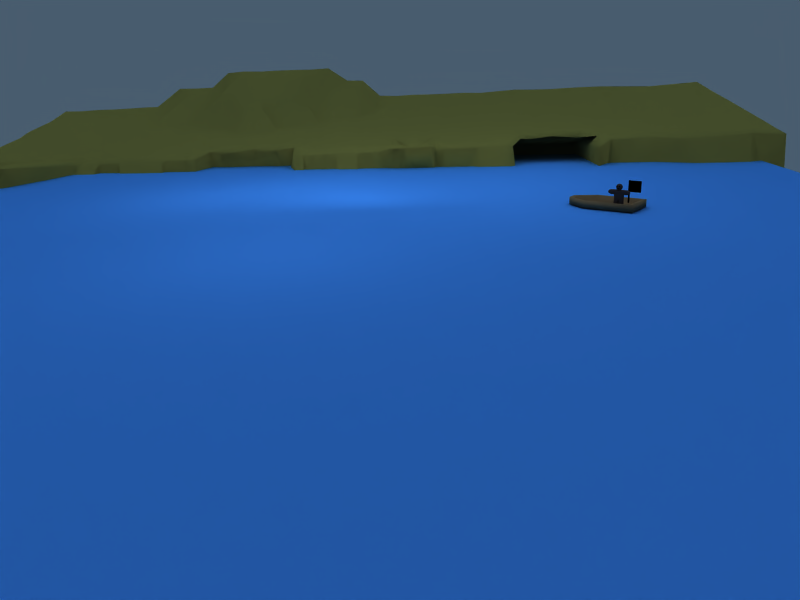 # Source: projectfile_3.blend  (saved by Blender 2.40.0; exported with 4.5.12 LTS)
import bpy
from mathutils import Matrix  # noqa: F401  (used for matrix-valued properties, if any)

bpy.ops.wm.read_factory_settings(use_empty=True)
scene = bpy.context.scene
scene.name = 'surface'

# ---- collections
col_collection_1_003 = bpy.data.collections.new('Collection 1.003'); scene.collection.children.link(col_collection_1_003)
col_collection_2_001 = bpy.data.collections.new('Collection 2.001'); scene.collection.children.link(col_collection_2_001)
col_collection_2_001.hide_render = True
col_collection_2_001.hide_viewport = True

# ---- materials (node trees are filled in below, after node groups)
mat_water = bpy.data.materials.new('water')
mat_water.alpha_threshold = 0.0
mat_water.preview_render_type = 'FLAT'
mat_water.diffuse_color = (0.2295, 0.5097, 0.8737, 1.0)
mat_water.specular_color = (0.7335, 0.8736, 0.9105)
mat_water.roughness = 0.5
mat_water.specular_intensity = 0.9934
mat_water.line_color = (0.0, 0.0, 0.0, 1.0)
mat_material_001 = bpy.data.materials.new('Material.001')
mat_material_001.alpha_threshold = 0.0
mat_material_001.preview_render_type = 'FLAT'
mat_material_001.diffuse_color = (0.0, 0.0, 0.0, 1.0)
mat_material_001.roughness = 0.5
mat_material_001.line_color = (0.0, 0.0, 0.0, 1.0)
mat_material_003 = bpy.data.materials.new('Material.003')
mat_material_003.alpha_threshold = 0.0
mat_material_003.preview_render_type = 'FLAT'
mat_material_003.diffuse_color = (0.0, 0.0, 0.0, 1.0)
mat_material_003.roughness = 0.5
mat_material_003.line_color = (0.0, 0.0, 0.0, 1.0)
mat_eyes = bpy.data.materials.new('eyes')
mat_eyes.alpha_threshold = 0.0
mat_eyes.preview_render_type = 'FLAT'
mat_eyes.diffuse_color = (0.219, 0.1829, 0.1906, 1.0)
mat_eyes.specular_color = (0.0, 0.0, 0.0)
mat_eyes.roughness = 0.5
mat_eyes.line_color = (0.0, 0.0, 0.0, 1.0)
mat_eyes_001 = bpy.data.materials.new('eyes.001')
mat_eyes_001.alpha_threshold = 0.0
mat_eyes_001.preview_render_type = 'FLAT'
mat_eyes_001.diffuse_color = (0.0, 0.0, 0.0, 1.0)
mat_eyes_001.specular_color = (0.0, 0.0, 0.0)
mat_eyes_001.roughness = 0.5
mat_eyes_001.line_color = (0.0, 0.0, 0.0, 1.0)
mat_boat = bpy.data.materials.new('boat')
mat_boat.alpha_threshold = 0.0
mat_boat.preview_render_type = 'FLAT'
mat_boat.diffuse_color = (0.4471, 0.3761, 0.2845, 1.0)
mat_boat.specular_color = (0.0, 0.0, 0.0)
mat_boat.roughness = 0.5
mat_boat.line_color = (0.0, 0.0, 0.0, 1.0)
mat_dirt_001 = bpy.data.materials.new('Dirt.001')
mat_dirt_001.alpha_threshold = 0.0
mat_dirt_001.preview_render_type = 'CUBE'
mat_dirt_001.diffuse_color = (0.4471, 0.4471, 0.2286, 1.0)
mat_dirt_001.specular_color = (0.2484, 0.241, 0.2038)
mat_dirt_001.roughness = 0.5
mat_dirt_001.line_color = (0.0, 0.0, 0.0, 1.0)
mat_trashcan = bpy.data.materials.new('trashcan')
mat_trashcan.alpha_threshold = 0.0
mat_trashcan.preview_render_type = 'FLAT'
mat_trashcan.diffuse_color = (0.56, 0.56, 0.56, 1.0)
mat_trashcan.specular_color = (0.2042, 0.2042, 0.2042)
mat_trashcan.roughness = 0.5
mat_trashcan.line_color = (0.0, 0.0, 0.0, 1.0)

# ---- material node trees

# ---- world
world_world_001 = bpy.data.worlds.new('World.001'); scene.world = world_world_001
world_world_001.color = (0.2847, 0.3619, 0.4323)
world_world_001.use_sun_shadow = False
world_world_001.sun_shadow_jitter_overblur = 0.0
world_world_001.cycles.sampling_method = 'MANUAL'
world_world_001.cycles.sample_map_resolution = 256

# ---- cameras
cam_camera_001 = bpy.data.cameras.new('Camera.001')
cam_camera_001.passepartout_alpha = 0.2
cam_camera_001.clip_end = 100.0
cam_camera_001.lens = 35.0
cam_camera_001.show_passepartout = False
cam_camera_001.show_safe_areas = True
cam_camera_001.dof.focus_distance = 0.0
cam_camera_001.dof.aperture_fstop = 128.0

# ---- lights
light_lamp_010 = bpy.data.lights.new('Lamp.010', 'AREA')
light_lamp_010.transmission_factor = 0.0
light_lamp_010.energy = 78.54
light_lamp_010.shadow_buffer_clip_start = 0.5
light_lamp_010.shadow_soft_size = 1.0
light_lamp_010.shadow_maximum_resolution = 0.006
light_lamp_010.use_absolute_resolution = True
light_lamp_010.size = 1.0
light_lamp_010.size_y = 1.0
light_lamp_010.cycles.use_multiple_importance_sampling = False
light_lamp_009 = bpy.data.lights.new('Lamp.009', 'AREA')
light_lamp_009.transmission_factor = 0.0
light_lamp_009.energy = 78.54
light_lamp_009.shadow_buffer_clip_start = 0.5
light_lamp_009.shadow_soft_size = 1.0
light_lamp_009.shadow_maximum_resolution = 0.006
light_lamp_009.use_absolute_resolution = True
light_lamp_009.size = 1.0
light_lamp_009.size_y = 1.0
light_lamp_009.cycles.use_multiple_importance_sampling = False
light_lamp_008 = bpy.data.lights.new('Lamp.008', 'AREA')
light_lamp_008.transmission_factor = 0.0
light_lamp_008.energy = 78.54
light_lamp_008.shadow_buffer_clip_start = 0.5
light_lamp_008.shadow_soft_size = 1.0
light_lamp_008.shadow_maximum_resolution = 0.006
light_lamp_008.use_absolute_resolution = True
light_lamp_008.size = 1.0
light_lamp_008.size_y = 1.0
light_lamp_008.cycles.use_multiple_importance_sampling = False
light_lamp_007 = bpy.data.lights.new('Lamp.007', 'AREA')
light_lamp_007.transmission_factor = 0.0
light_lamp_007.energy = 78.54
light_lamp_007.shadow_buffer_clip_start = 0.5
light_lamp_007.shadow_soft_size = 1.0
light_lamp_007.shadow_maximum_resolution = 0.006
light_lamp_007.use_absolute_resolution = True
light_lamp_007.size = 1.0
light_lamp_007.size_y = 1.0
light_lamp_007.cycles.use_multiple_importance_sampling = False
light_lamp_006 = bpy.data.lights.new('Lamp.006', 'AREA')
light_lamp_006.transmission_factor = 0.0
light_lamp_006.energy = 78.54
light_lamp_006.shadow_buffer_clip_start = 0.5
light_lamp_006.shadow_soft_size = 1.0
light_lamp_006.shadow_maximum_resolution = 0.006
light_lamp_006.use_absolute_resolution = True
light_lamp_006.size = 1.0
light_lamp_006.size_y = 1.0
light_lamp_006.cycles.use_multiple_importance_sampling = False
light_lamp_005 = bpy.data.lights.new('Lamp.005', 'AREA')
light_lamp_005.transmission_factor = 0.0
light_lamp_005.energy = 78.54
light_lamp_005.shadow_buffer_clip_start = 0.5
light_lamp_005.shadow_soft_size = 1.0
light_lamp_005.shadow_maximum_resolution = 0.006
light_lamp_005.use_absolute_resolution = True
light_lamp_005.size = 1.0
light_lamp_005.size_y = 1.0
light_lamp_005.cycles.use_multiple_importance_sampling = False
light_lamp_002 = bpy.data.lights.new('Lamp.002', 'SPOT')
light_lamp_002.transmission_factor = 0.0
light_lamp_002.energy = 100.0
light_lamp_002.shadow_buffer_clip_start = 0.5
light_lamp_002.shadow_soft_size = 1.0
light_lamp_002.shadow_maximum_resolution = 0.006
light_lamp_002.use_absolute_resolution = True
light_lamp_002.cycles.use_multiple_importance_sampling = False
light_lamp_001 = bpy.data.lights.new('Lamp.001', 'SUN')
light_lamp_001.transmission_factor = 0.0
light_lamp_001.angle = 1.571
light_lamp_001.energy = 0.9
light_lamp_001.shadow_buffer_clip_start = 0.5
light_lamp_001.shadow_soft_size = 1.0
light_lamp_001.shadow_cascade_max_distance = 1000.0
light_lamp_001.cycles.use_multiple_importance_sampling = False
light_lamp = bpy.data.lights.new('Lamp', 'SPOT')
light_lamp.transmission_factor = 0.0
light_lamp.energy = 1.0
light_lamp.shadow_buffer_clip_start = 0.5
light_lamp.shadow_soft_size = 1.0
light_lamp.shadow_maximum_resolution = 0.006
light_lamp.use_absolute_resolution = True
light_lamp.cycles.use_multiple_importance_sampling = False

# ---- meshes
me_plane_001 = bpy.data.meshes.new('Plane.001')
me_plane_001.from_pydata([(20.08, 20.08, -2.223), (20.08, -20.08, -2.223), (-20.08, -20.08, -2.223), (-20.08, 20.08, -2.223)], [], [(0, 3, 2, 1)])
me_plane_001.materials.append(mat_water)
me_plane_001.use_remesh_preserve_volume = False
me_plane_001.use_remesh_preserve_attributes = False
me_plane_001.use_mirror_vertex_groups = False
me_plane_001.update()
me_flag = bpy.data.meshes.new('flag')
me_flag.from_pydata([(0.805, 2.833, -2.997), (0.805, 0.8332, -2.997), (-1.195, 0.8332, -2.997), (-1.195, 2.833, -2.997), (-1.223, 2.853, -3.078), (-1.223, 0.8527, -3.078), (-1.449, 0.8527, -3.078), (-1.449, 2.853, -3.078), (-1.449, -1.147, -3.078), (-1.223, -1.147, -3.078), (-1.223, -1.147, -2.878), (-1.449, -1.147, -2.878), (-1.449, 2.853, -2.878), (-1.449, 0.8527, -2.878), (-1.223, 0.8527, -2.878), (-1.223, 2.853, -2.878)], [], [(0, 3, 2, 1), (6, 5, 4, 7), (5, 6, 8, 9), (5, 9, 10, 14), (9, 8, 11, 10), (8, 6, 13, 11), (6, 7, 12, 13), (7, 4, 15, 12), (4, 5, 14, 15), (15, 14, 13, 12), (11, 13, 14, 10)])
me_flag.materials.append(mat_material_001)
me_flag.materials.append(mat_material_003)
me_flag.use_remesh_preserve_volume = False
me_flag.use_remesh_preserve_attributes = False
me_flag.use_mirror_vertex_groups = False
me_flag.update()
me_cube = bpy.data.meshes.new('Cube')
me_cube.from_pydata([(-0.03757, 4.074, -0.9678), (-0.03757, 2.341, -0.9678), (-1.379, 2.341, -2.451), (-1.379, 4.074, -2.451), (-0.6763, 4.074, -0.3903), (-0.6763, 2.341, -0.3903), (-2.018, 2.341, -1.874), (-2.018, 4.074, -1.874), (-0.7082, 2.341, -1.71), (-0.03757, 3.074, -0.9678), (-0.7082, 4.074, -1.71), (-1.379, 3.074, -2.451), (-0.6763, 3.074, -0.3903), (-1.347, 2.341, -1.132), (-2.018, 3.074, -1.874), (-1.347, 4.074, -1.132), (-0.3569, 2.341, -0.6791), (-0.3569, 4.074, -0.6791), (-1.698, 2.341, -2.163), (-1.698, 4.074, -2.163), (-0.7082, 3.074, -1.71), (-1.347, 3.074, -1.132), (-0.3569, 3.074, -0.6791), (-1.028, 2.341, -1.421), (-1.698, 3.074, -2.163), (-1.028, 4.074, -1.421), (-1.095, 0.0741, -1.495), (-1.765, 0.0741, -2.237), (-1.414, 0.0741, -1.206), (-0.7753, 0.0741, -1.784), (-2.085, 0.0741, -1.948), (-1.446, 0.0741, -2.526), (-0.9605, 0.0741, -1.347), (-0.2899, 0.0741, -0.6049), (-1.28, 0.0741, -1.058), (-0.6412, 0.0741, -1.635), (-0.6092, 0.0741, -0.3161), (0.0295, 0.0741, -0.8937), (-1.062, 1.043, -1.459), (-0.7428, 1.043, -1.748), (-1.382, 1.043, -1.17), (-1.733, 1.043, -2.201), (-2.052, 1.043, -1.912), (-1.414, 1.043, -2.49), (-0.6737, 1.043, -1.671), (-0.993, 1.043, -1.383), (-1.312, 1.043, -1.094), (-0.643, 1.081, -0.3535), (-0.3236, 1.081, -0.6422), (-0.004266, 1.081, -0.931), (-0.2192, 3.074, -0.5267), (-0.2191, 4.074, -0.5267), (-0.5385, 3.074, -0.2379), (0.1002, 3.074, -0.8155), (-0.5385, 4.074, -0.2379), (0.1002, 4.074, -0.8155), (0.901, 4.074, 0.07023), (0.2623, 4.074, 0.6478), (0.901, 3.074, 0.07023), (0.2623, 3.074, 0.6478), (0.5817, 4.074, 0.359), (0.5817, 3.074, 0.359), (-1.862, 3.074, -2.344), (-1.862, 4.074, -2.344), (-2.181, 3.074, -2.055), (-1.543, 3.074, -2.632), (-2.181, 4.074, -2.055), (-1.543, 4.074, -2.632), (-2.343, 4.074, -3.518), (-2.982, 4.074, -2.94), (-2.343, 3.074, -3.518), (-2.982, 3.074, -2.94), (-2.663, 4.074, -3.229), (-2.663, 3.074, -3.229), (0.08231, 5.46, -1.366), (0.08231, 3.887, -1.366), (-0.9727, 3.887, -2.533), (-0.9727, 5.46, -2.533), (-1.084, 5.46, -0.311), (-1.084, 3.887, -0.311), (-2.139, 3.887, -1.478), (-2.139, 5.46, -1.478), (-0.3807, 4.811, -1.757), (-0.4397, 4.781, -1.744), (-0.4585, 4.811, -1.686), (-0.4099, 4.781, -1.633), (-0.371, 4.739, -1.669), (-0.3321, 4.781, -1.704), (-0.2835, 4.811, -1.651), (-0.3023, 4.781, -1.593), (-0.3613, 4.811, -1.58), (-0.3412, 4.883, -1.558), (-0.2738, 4.883, -1.562), (-0.2633, 4.883, -1.629), (-0.3159, 4.883, -1.719), (-0.2835, 4.955, -1.651), (-0.3023, 4.985, -1.593), (-0.3613, 4.955, -1.58), (-0.4099, 4.985, -1.633), (-0.371, 5.027, -1.669), (-0.3321, 4.985, -1.704), (-0.3807, 4.955, -1.757), (-0.4397, 4.985, -1.744), (-0.4585, 4.955, -1.686), (-0.4261, 4.883, -1.618), (-0.4787, 4.883, -1.708), (-0.4682, 4.883, -1.775), (-0.4008, 4.883, -1.779), (-0.7394, 4.883, -2.151), (-0.8069, 4.883, -2.146), (-0.8173, 4.883, -2.08), (-0.7647, 4.883, -1.99), (-0.7972, 4.955, -2.058), (-0.7784, 4.985, -2.115), (-0.7193, 4.955, -2.129), (-0.6707, 4.985, -2.075), (-0.7097, 5.027, -2.04), (-0.7486, 4.985, -2.004), (-0.7, 4.955, -1.951), (-0.6409, 4.985, -1.964), (-0.6221, 4.955, -2.022), (-0.6546, 4.883, -2.09), (-0.602, 4.883, -2.0), (-0.6124, 4.883, -1.933), (-0.6799, 4.883, -1.929), (-0.7, 4.811, -1.951), (-0.6409, 4.781, -1.964), (-0.6221, 4.811, -2.022), (-0.6707, 4.781, -2.075), (-0.7097, 4.739, -2.04), (-0.7486, 4.781, -2.004), (-0.7972, 4.811, -2.058), (-0.7784, 4.781, -2.115), (-0.7193, 4.811, -2.129), (-0.6103, 4.371, -2.009), (-0.6925, 4.35, -2.021), (-0.6882, 4.371, -1.938), (-0.5838, 4.35, -1.824), (-0.5449, 4.321, -1.859), (-0.506, 4.35, -1.895), (-0.4016, 4.371, -1.78), (-0.3973, 4.35, -1.697), (-0.4795, 4.371, -1.709), (-0.4362, 4.421, -1.662), (-0.3361, 4.421, -1.63), (-0.3583, 4.421, -1.733), (-0.4898, 4.421, -1.909), (-0.4016, 4.471, -1.78), (-0.3973, 4.492, -1.697), (-0.4795, 4.471, -1.709), (-0.5838, 4.492, -1.824), (-0.5449, 4.522, -1.859), (-0.506, 4.492, -1.895), (-0.6103, 4.471, -2.009), (-0.6925, 4.492, -2.021), (-0.6882, 4.471, -1.938), (-0.6, 4.421, -1.809), (-0.7315, 4.421, -1.985), (-0.7537, 4.421, -2.088), (-0.6536, 4.421, -2.056)], [], [(11, 3, 10, 20), (2, 11, 20, 8), (0, 9, 20, 10), (8, 20, 9, 1), (15, 7, 14, 21), (4, 15, 21, 12), (21, 14, 6, 13), (12, 21, 13, 5), (22, 12, 5, 16), (9, 22, 16, 1), (18, 6, 14, 24), (2, 18, 24, 11), (19, 7, 15, 25), (3, 19, 25, 10), (25, 15, 4, 17), (17, 0, 10, 25), (26, 28, 30, 27), (29, 26, 27, 31), (33, 36, 34, 32), (37, 33, 32, 35), (23, 38, 39, 8), (38, 26, 29, 39), (13, 40, 38, 23), (40, 28, 26, 38), (18, 41, 42, 6), (41, 27, 30, 42), (2, 43, 41, 18), (43, 31, 27, 41), (6, 42, 40, 13), (42, 30, 28, 40), (8, 39, 43, 2), (39, 29, 31, 43), (8, 44, 45, 23), (44, 35, 32, 45), (23, 45, 46, 13), (45, 32, 34, 46), (5, 47, 48, 16), (47, 36, 33, 48), (16, 48, 49, 1), (48, 33, 37, 49), (13, 46, 47, 5), (46, 34, 36, 47), (1, 49, 44, 8), (49, 37, 35, 44), (22, 9, 53, 50), (12, 22, 50, 52), (17, 4, 54, 51), (0, 17, 51, 55), (4, 12, 52, 54), (9, 0, 55, 53), (53, 55, 56, 58), (54, 52, 59, 57), (55, 51, 60, 56), (51, 54, 57, 60), (52, 50, 61, 59), (50, 53, 58, 61), (60, 57, 59, 61), (56, 60, 61, 58), (11, 24, 62, 65), (24, 14, 64, 62), (19, 3, 67, 63), (7, 19, 63, 66), (14, 7, 66, 64), (3, 11, 65, 67), (67, 65, 70, 68), (64, 66, 69, 71), (66, 63, 72, 69), (63, 67, 68, 72), (62, 64, 71, 73), (65, 62, 73, 70), (73, 71, 69, 72), (70, 73, 72, 68), (76, 77, 74, 75), (78, 81, 80, 79), (74, 78, 79, 75), (75, 79, 80, 76), (76, 80, 81, 77), (77, 81, 78, 74), (104, 105, 84), (84, 105, 106, 83), (83, 106, 107, 82), (82, 107, 94), (87, 82, 94), (86, 83, 82, 87), (85, 84, 83, 86), (104, 84, 85), (104, 85, 90), (90, 85, 86, 89), (89, 86, 87, 88), (88, 87, 94), (93, 88, 94), (92, 89, 88, 93), (91, 90, 89, 92), (104, 90, 91), (104, 91, 97), (97, 91, 92, 96), (96, 92, 93, 95), (95, 93, 94), (100, 95, 94), (99, 96, 95, 100), (98, 97, 96, 99), (104, 97, 98), (104, 98, 103), (103, 98, 99, 102), (102, 99, 100, 101), (101, 100, 94), (107, 101, 94), (106, 102, 101, 107), (105, 103, 102, 106), (104, 103, 105), (111, 112, 110), (110, 112, 113, 109), (109, 113, 114, 108), (108, 114, 121), (114, 115, 121), (113, 116, 115, 114), (112, 117, 116, 113), (111, 117, 112), (111, 118, 117), (117, 118, 119, 116), (116, 119, 120, 115), (115, 120, 121), (120, 122, 121), (119, 123, 122, 120), (118, 124, 123, 119), (111, 124, 118), (111, 125, 124), (124, 125, 126, 123), (123, 126, 127, 122), (122, 127, 121), (127, 128, 121), (126, 129, 128, 127), (125, 130, 129, 126), (111, 130, 125), (111, 131, 130), (130, 131, 132, 129), (129, 132, 133, 128), (128, 133, 121), (133, 108, 121), (132, 109, 108, 133), (131, 110, 109, 132), (111, 110, 131), (156, 157, 136), (136, 157, 158, 135), (135, 158, 159, 134), (134, 159, 146), (139, 134, 146), (138, 135, 134, 139), (137, 136, 135, 138), (156, 136, 137), (156, 137, 142), (142, 137, 138, 141), (141, 138, 139, 140), (140, 139, 146), (145, 140, 146), (144, 141, 140, 145), (143, 142, 141, 144), (156, 142, 143), (156, 143, 149), (149, 143, 144, 148), (148, 144, 145, 147), (147, 145, 146), (152, 147, 146), (151, 148, 147, 152), (150, 149, 148, 151), (156, 149, 150), (156, 150, 155), (155, 150, 151, 154), (154, 151, 152, 153), (153, 152, 146), (159, 153, 146), (158, 154, 153, 159), (157, 155, 154, 158), (156, 155, 157)])
me_cube.polygons.foreach_set('use_smooth', [1, 1, 1, 1, 1, 1, 1, 1, 1, 1, 1, 1, 1, 1, 1, 1, 1, 1, 1, 1, 1, 1, 1, 1, 1, 1, 1, 1, 1, 1, 1, 1, 1, 1, 1, 1, 1, 1, 1, 1, 1, 1, 1, 1, 1, 1, 1, 1, 1, 1, 1, 1, 1, 1, 1, 1, 1, 1, 1, 1, 1, 1, 1, 1, 1, 1, 1, 1, 1, 1, 1, 1, 1, 1, 1, 1, 1, 1, 0, 0, 0, 0, 0, 0, 0, 0, 0, 0, 0, 0, 0, 0, 0, 0, 0, 0, 0, 0, 0, 0, 0, 0, 0, 0, 0, 0, 0, 0, 0, 0, 0, 0, 0, 0, 0, 0, 0, 0, 0, 0, 0, 0, 0, 0, 0, 0, 0, 0, 0, 0, 0, 0, 0, 0, 0, 0, 0, 0, 0, 0, 0, 0, 0, 0, 0, 0, 0, 0, 0, 0, 0, 0, 0, 0, 0, 0, 0, 0, 0, 0, 0, 0, 0, 0, 0, 0, 0, 0, 0, 0, 0, 0, 0, 0])
me_cube.polygons.foreach_set('material_index', [0, 0, 0, 0, 0, 0, 0, 0, 0, 0, 0, 0, 0, 0, 0, 0, 0, 0, 0, 0, 0, 0, 0, 0, 0, 0, 0, 0, 0, 0, 0, 0, 0, 0, 0, 0, 0, 0, 0, 0, 0, 0, 0, 0, 0, 0, 0, 0, 0, 0, 0, 0, 0, 0, 0, 0, 0, 0, 0, 0, 0, 0, 0, 0, 0, 0, 0, 0, 0, 0, 0, 0, 0, 0, 0, 0, 0, 0, 1, 1, 1, 1, 1, 1, 1, 1, 1, 1, 1, 1, 1, 1, 1, 1, 1, 1, 1, 1, 1, 1, 1, 1, 1, 1, 1, 1, 1, 1, 1, 1, 1, 1, 1, 1, 1, 1, 1, 1, 1, 1, 1, 1, 1, 1, 1, 1, 1, 1, 1, 1, 1, 1, 1, 1, 1, 1, 1, 1, 1, 1, 1, 1, 1, 1, 1, 1, 1, 1, 1, 1, 1, 1, 1, 1, 1, 1, 1, 1, 1, 1, 1, 1, 1, 1, 1, 1, 1, 1, 1, 1, 1, 1, 1, 1])
me_cube.materials.append(mat_eyes)
me_cube.materials.append(mat_eyes_001)
me_cube.use_remesh_preserve_volume = False
me_cube.use_remesh_preserve_attributes = False
me_cube.use_mirror_vertex_groups = False
me_cube.update()
me_plane_002 = bpy.data.meshes.new('Plane.002')
me_plane_002.from_pydata([(-2.648, 1.04, 6.86e-09), (-2.648, -0.001568, -3.316e-09), (-4.648, -0.001568, -1.038), (-4.648, 1.04, -1.038), (2.352, 1.04, 6.86e-09), (2.352, -0.001568, -3.316e-09), (2.352, 1.04, -3.014), (2.352, -0.001568, -3.014), (-2.64, 1.04, -3.014), (-2.64, -0.001568, -3.014), (-4.646, 1.04, -1.949), (-4.646, -0.001568, -1.949), (-4.946, -0.001568, -1.993), (-4.946, 1.04, -1.993), (-2.739, -0.001568, -3.165), (-2.739, 1.04, -3.165), (2.752, -0.001568, -3.165), (2.752, 1.04, -3.165), (2.752, -0.001568, 0.1502), (2.752, 1.04, 0.1502), (-4.948, 1.04, -0.9919), (-4.948, -0.001568, -0.9919), (-2.748, -0.001568, 0.1502), (-2.748, 1.04, 0.1502)], [], [(0, 1, 2, 3), (0, 4, 5, 1), (4, 6, 7, 5), (6, 8, 9, 7), (8, 10, 11, 9), (2, 11, 10, 3), (1, 5, 7, 9), (1, 9, 11, 2), (10, 13, 20, 3), (8, 15, 13, 10), (6, 17, 15, 8), (4, 19, 17, 6), (0, 23, 19, 4), (23, 0, 3, 20), (21, 22, 23, 20), (18, 19, 23, 22), (16, 17, 19, 18), (14, 15, 17, 16), (12, 13, 15, 14), (13, 12, 21, 20), (16, 18, 22, 14), (12, 14, 22, 21)])
me_plane_002.polygons.foreach_set('use_smooth', [True] * 22)
me_plane_002.materials.append(mat_boat)
me_plane_002.use_remesh_preserve_volume = False
me_plane_002.use_remesh_preserve_attributes = False
me_plane_002.use_mirror_vertex_groups = False
me_plane_002.update()
me_plane_004 = bpy.data.meshes.new('Plane.004')
me_plane_004.from_pydata([(22.76, 26.74, -0.04189), (22.76, -18.74, 0.5788), (0.1845, -18.74, -27.02), (22.76, 4.0, -0.04189), (0.1845, 4.0, -25.68), (11.56, -18.74, -25.68), (22.76, 15.37, -0.04189), (22.76, -7.371, -0.04189), (7.057, 28.06, -22.63), (11.56, 4.0, -25.68), (0.1845, -7.371, -27.02), (11.56, -7.371, -25.68), (11.56, 15.37, -25.68), (5.87, -18.74, -25.68), (17.08, -18.74, -0.04189), (23.58, 9.686, 2.549), (22.76, 21.06, -0.04189), (22.76, -1.685, -0.04189), (22.76, -13.06, -0.04189), (4.512, 26.74, -24.41), (17.08, 26.74, -0.04189), (17.08, 4.0, -0.04189), (5.87, 4.0, -25.68), (0.1845, -13.06, -27.02), (0.1845, -1.685, -25.68), (17.08, -7.371, -0.04189), (11.56, -13.06, -25.68), (5.87, -7.371, -25.68), (11.56, -1.685, -25.68), (17.08, 15.37, -0.04189), (11.56, 9.686, -25.68), (5.87, 15.37, -25.68), (7.057, 22.38, -22.63), (17.08, -13.06, -0.04189), (5.87, -13.06, -25.68), (17.08, -1.685, -0.04189), (5.87, -1.685, -25.68), (17.08, 9.685, -0.04189), (5.87, 9.686, -25.68), (17.08, 21.06, -0.04189), (4.512, 21.06, -24.41), (3.027, -18.74, -27.02), (8.713, -18.74, -25.68), (19.92, -18.74, -0.04189), (14.78, -18.74, -0.11), (23.58, 6.843, 2.549), (23.58, 12.53, 2.549), (22.76, 23.9, -0.04189), (22.76, 18.21, -0.04189), (22.76, 1.157, -0.04189), (22.76, -4.528, -0.04189), (22.76, -15.9, 0.5788), (22.76, -10.21, -0.04189), (3.027, 26.74, -26.32), (4.214, 28.06, -22.63), (19.92, 26.74, -0.04189), (10.01, 28.01, -2.543), (19.92, 4.0, -0.04189), (14.24, 4.0, -0.04189), (8.713, 4.0, -25.68), (3.027, 4.0, -25.68), (0.1845, -15.9, -27.02), (0.1845, -10.21, -27.02), (0.1845, -4.528, -25.68), (0.1845, 1.158, -25.68), (19.92, -7.371, -0.04189), (14.24, -7.371, -0.04189), (11.56, -10.21, -25.68), (11.56, -15.9, -25.68), (3.027, -7.371, -27.02), (8.713, -7.371, -25.68), (11.56, 1.158, -25.68), (11.56, -4.528, -25.68), (19.92, 15.37, -0.04189), (14.24, 15.37, -0.04189), (11.56, 6.843, -25.68), (11.56, 12.53, -25.68), (3.027, 15.37, -25.68), (8.713, 15.37, -25.68), (7.057, 25.22, -22.63), (11.56, 18.21, -25.68), (19.92, -13.06, -0.04189), (17.08, -15.9, -0.04189), (18.96, -13.06, -3.213), (17.08, -10.21, -0.04189), (8.713, -13.06, -25.68), (5.87, -15.9, -25.68), (3.027, -13.06, -27.02), (5.87, -10.21, -25.68), (19.92, -1.685, -0.04189), (17.08, -4.528, -0.04189), (13.88, -1.685, 0.5658), (17.08, 1.157, -0.04189), (8.713, -1.685, -25.68), (5.87, -4.528, -25.68), (3.027, -1.685, -27.02), (5.87, 1.158, -25.68), (19.92, 9.685, -0.04189), (17.08, 6.843, -0.04189), (15.74, 9.686, -4.557), (17.08, 12.53, -0.04189), (8.713, 9.686, -25.68), (5.87, 6.843, -25.68), (3.027, 9.686, -25.68), (5.87, 12.53, -25.68), (19.92, 21.06, -0.04189), (17.08, 18.21, -0.04189), (9.738, 22.38, 3.007), (17.08, 23.9, -0.04189), (4.214, 22.38, -22.63), (5.87, 18.21, -25.68), (3.027, 21.06, -25.68), (4.512, 23.9, -24.41), (19.92, -15.9, -0.04189), (14.78, -15.9, -0.11), (19.92, -10.21, -0.04189), (18.96, -10.21, -3.213), (8.713, -15.9, -25.68), (3.027, -15.9, -27.02), (8.713, -10.21, -25.68), (3.027, -10.21, -27.02), (19.92, -4.528, -0.04189), (14.24, -4.528, -0.04189), (19.92, 1.157, -0.04189), (14.24, 1.157, -0.04189), (8.713, -4.528, -25.68), (3.027, -4.528, -27.02), (8.713, 1.158, -25.68), (3.027, 1.158, -27.02), (19.92, 6.843, -0.04189), (15.74, 6.843, -4.557), (19.92, 12.53, -0.04189), (14.24, 12.53, -0.04189), (8.713, 6.843, -25.68), (3.027, 6.843, -25.68), (8.713, 12.53, -25.68), (3.027, 12.53, -25.68), (19.92, 18.21, -0.04189), (14.24, 18.21, -0.04189), (19.92, 23.9, -0.04189), (9.738, 25.22, 3.007), (8.713, 18.21, -25.68), (3.027, 18.21, -25.68), (4.214, 25.22, -22.63), (3.027, 23.9, -26.32), (29.58, 4.0, 4.992), (29.58, 6.843, 4.992), (29.58, 9.686, 4.992), (29.58, 15.37, 2.549), (29.58, 12.53, 4.992), (28.76, 21.06, -0.04189), (28.76, 23.9, -0.04189), (28.76, 26.74, -0.04189), (28.76, 18.21, -0.04189), (28.76, -1.685, -0.04189), (29.58, 1.157, 2.549), (28.76, -4.528, -0.04189), (28.76, -7.371, -0.04189), (28.76, -13.06, -0.04189), (28.76, -15.9, -0.04189), (28.76, -18.74, -0.04189), (28.76, -10.21, -0.04189), (0.1845, -26.74, -27.02), (3.027, -26.74, -27.02), (5.87, -26.74, -25.68), (8.713, -26.74, -25.68), (11.56, -26.74, -25.68), (22.76, -26.74, -0.04189), (19.92, -26.74, -0.04189), (17.08, -26.74, -0.04189), (14.24, -26.74, -0.04189), (28.76, -26.74, -0.04189), (12.9, -18.74, -14.35), (8.397, 28.06, -11.3), (12.9, 4.0, -14.35), (11.68, -7.371, -14.02), (11.56, -11.63, -25.68), (11.56, -8.792, -25.68), (11.56, -14.48, -25.68), (11.56, -17.32, -25.68), (11.56, -0.2638, -25.68), (11.56, 2.579, -25.68), (11.56, -3.107, -25.68), (11.56, -5.949, -25.68), (10.64, 15.37, -12.4), (11.56, 8.264, -25.68), (11.56, 5.422, -25.68), (11.56, 11.11, -25.68), (11.56, 13.95, -25.68), (7.057, 23.8, -22.63), (7.057, 26.64, -22.63), (7.057, 20.96, -22.63), (11.56, 16.79, -25.68), (12.9, -13.06, -14.35), (11.88, -1.685, -14.33), (11.77, 8.984, -12.8), (8.397, 22.38, -11.3), (14.78, -17.32, -0.11), (12.9, -15.9, -14.35), (18.96, -14.48, -3.213), (18.96, -11.64, -3.213), (12.9, -10.21, -14.35), (14.24, -8.792, -0.04189), (14.24, -5.95, -0.04189), (12.85, -4.464, -13.04), (13.88, -3.107, 0.5658), (14.24, -0.2641, -0.04189), (11.77, 0.4556, -12.8), (14.24, 2.579, -0.04189), (15.74, 5.422, -4.557), (12.9, 6.843, -14.35), (15.74, 8.265, -4.557), (14.24, 11.11, -0.04189), (12.9, 12.53, -14.35), (14.24, 13.95, -0.04189), (14.24, 16.79, -0.04189), (8.397, 19.54, -11.3), (9.738, 20.96, 3.007), (9.738, 23.8, 2.144), (6.137, 25.22, -9.346), (9.56, 26.96, 0.05035), (8.451, -22.74, -23.14), (12.9, -26.74, -14.35), (14.24, -22.74, -0.04189), (12.9, -17.32, -14.35), (12.9, -14.48, -14.35), (14.07, -11.48, -13.31), (11.68, -8.792, -14.02), (11.88, -5.95, -14.33), (12.9, -3.107, -14.35), (12.9, -0.2641, -14.35), (12.9, 2.579, -14.35), (12.9, 5.421, -14.35), (12.9, 8.264, -14.35), (12.9, 11.11, -14.35), (10.64, 13.95, -12.4), (12.9, 16.79, -14.35), (8.397, 20.96, -11.3), (6.137, 23.8, -9.346), (8.397, 26.64, -11.3), (11.12, -23.5, -16.58), (12.23, -18.74, -21.5), (11.56, -12.35, -25.68), (11.56, -10.92, -25.68), (11.56, -13.77, -25.68), (11.56, -15.19, -25.68), (11.56, -18.03, -25.68), (11.56, -16.61, -25.68), (14.73, -13.04, -17.92), (10.43, -15.9, -20.99), (12.23, -10.21, -21.5), (12.9, -18.03, -14.35), (12.23, -17.32, -21.5), (12.9, -16.61, -14.35), (12.6, -14.79, -11.94), (12.23, -14.48, -21.5), (12.9, -13.77, -14.35), (12.9, -12.35, -14.35), (14.73, -11.62, -17.92), (14.07, -10.77, -13.31), (12.23, -18.03, -21.5), (11.13, -16.61, -21.06), (12.23, -15.19, -21.5), (12.23, -13.77, -21.5), (14.73, -12.33, -17.92), (12.23, -10.92, -21.5), (11.56, -15.54, -25.68), (11.56, -17.68, -25.68), (11.56, -16.25, -25.68), (11.56, -16.96, -25.68), (12.13, -15.7, -25.5), (12.42, -16.57, -25.3), (12.23, -18.39, -21.5), (11.89, -18.03, -25.08), (12.23, -17.68, -21.5), (11.13, -16.97, -21.06), (12.13, -16.42, -25.5), (10.43, -16.25, -20.99), (10.43, -15.54, -20.99), (12.42, -14.44, -25.3), (12.23, -14.83, -21.5), (12.23, -14.12, -21.5), (12.06, -18.21, -23.29), (12.42, -16.92, -25.3), (11.89, -16.97, -25.08), (12.13, -16.06, -25.5), (11.89, -15.54, -25.08), (12.06, -15.01, -23.29), (11.1, 3.298, -19.96), (11.56, 3.29, -25.68), (11.56, 7.554, -25.68), (10.42, 4.009, -24.13), (11.56, 6.132, -25.68), (11.1, 6.141, -19.96), (12.23, 2.579, -21.5), (12.9, 3.289, -14.35), (11.77, 4.009, -12.8), (11.1, 4.72, -19.96), (12.9, 6.132, -14.35), (11.77, 6.852, -12.8), (12.23, 8.264, -21.5), (12.9, 8.975, -14.35), (12.23, 3.289, -21.5), (12.23, 4.711, -21.5), (12.23, 6.132, -21.5), (12.23, 7.553, -21.5), (12.56, 8.619, -17.93), (13.57, -1.685, -7.196), (14.24, -5.239, -0.04189), (13.57, -4.528, -7.196), (13.88, -2.396, 0.5658), (13.88, -3.818, 0.5658), (13.57, -5.95, -7.196), (12.9, -5.239, -14.35), (15.69, -3.107, -7.352), (12.85, -3.753, -13.04), (12.9, -2.396, -14.35), (12.55, -5.239, -7.172), (15.69, -3.818, -7.352), (13.57, -2.396, -7.196), (13.9, -1.685, -3.619), (13.23, -1.685, -10.77), (14.24, -4.884, -0.04189), (14.24, -5.594, -0.04189), (13.95, -4.557, -5.039), (15.36, -4.528, -10.93), (13.88, -2.041, 0.5658), (13.88, -2.751, 0.5658), (13.88, -4.173, 0.5658), (13.88, -3.462, 0.5658), (13.9, -5.95, -3.619), (13.23, -5.95, -10.77), (12.85, -4.819, -13.04), (12.9, -5.594, -14.35), (13.9, -3.107, -3.619), (15.36, -3.107, -10.93), (12.85, -4.108, -13.04), (12.9, -3.462, -14.35), (12.9, -2.041, -14.35), (11.88, -2.751, -14.33), (13.9, -5.239, -3.619), (13.57, -5.594, -7.196), (13.23, -5.239, -10.77), (13.57, -4.884, -7.196), (13.9, -3.818, -3.619), (15.69, -4.173, -7.352), (15.36, -3.818, -10.93), (15.69, -3.462, -7.352), (13.9, -2.396, -3.619), (15.69, -2.751, -7.352), (15.36, -2.396, -10.93), (12.55, -2.041, -7.172), (13.9, -5.594, -3.619), (13.23, -5.594, -10.77), (13.95, -4.913, -5.039), (15.36, -4.884, -10.93), (13.9, -4.173, -3.619), (14.34, -4.173, -10.9), (13.9, -3.462, -3.619), (15.36, -3.462, -10.93), (13.9, -2.751, -3.619), (15.36, -2.751, -10.93), (13.9, -2.041, -3.619), (13.23, -2.041, -10.77), (21.39, -18.73, 0.6498), (18.46, -18.79, 0.08045), (15.62, -18.73, -0.09577), (23.57, 5.356, 2.642), (23.57, 8.276, 2.678), (22.87, 14.06, -0.02782), (23.56, 11.08, 2.5), (22.89, 22.35, -0.1038), (22.71, 25.22, 0.09014), (22.7, 19.58, 0.06443), (22.79, 16.93, -0.1688), (22.65, -0.1501, 0.07576), (22.84, 2.458, 0.03874), (22.66, -3.075, 0.08632), (22.68, -5.911, -0.03364), (22.78, -14.53, 0.06578), (22.8, -17.25, 0.5492), (22.88, -11.69, -0.1295), (22.79, -8.713, 0.05562), (18.47, 26.78, 0.07594), (21.32, 26.68, -0.1617), (15.64, 26.64, -0.05287), (18.39, 4.038, -0.01039), (21.2, 3.87, -0.02154), (15.67, 4.062, -0.1083), (18.36, -7.313, -0.04267), (21.32, -7.43, 0.04945), (15.63, -7.501, -0.06828), (18.53, 15.43, -0.09596), (21.48, 15.33, -0.08789), (15.79, 15.42, 0.09277), (21.48, -13.18, -0.1744), (18.5, -12.93, 0.01208), (17.05, -14.57, 0.04285), (17.15, -17.36, -0.0687), (15.52, -13.19, 0.01226), (17.1, -8.754, -0.06673), (17.01, -11.71, -0.1734), (21.25, -1.586, -0.0187), (18.46, -1.596, 0.0882), (17.07, -6.046, -0.01072), (16.97, -3.003, 0.06255), (15.71, -1.655, -0.1145), (17.14, 2.588, -0.142), (17.06, -0.2866, -0.1307), (18.38, 9.818, -0.1115), (22.1, 9.749, 2.508), (17.18, 5.413, 0.08027), (17.0, 8.171, -0.0759), (15.61, 9.706, -0.09579), (17.13, 14.08, 0.02344), (17.13, 11.17, 0.03187), (21.29, 21.2, -0.0216), (18.61, 21.0, 0.06439), (17.15, 16.76, -0.1468), (16.98, 19.55, -0.05459), (15.77, 21.19, 0.08852), (16.96, 25.32, -0.1126), (16.95, 22.52, 0.08635), (21.42, -16.03, 0.6414), (19.8, -17.24, 0.03744), (18.57, -15.89, -0.1715), (19.97, -14.34, 0.051), (15.73, -15.89, 0.08611), (21.39, -10.24, -0.02512), (19.97, -11.65, 0.05025), (18.52, -10.16, 0.04663), (19.79, -8.731, -0.09646), (15.6, -10.2, -0.05658), (21.47, -4.622, -0.09549), (19.97, -6.053, -0.01466), (18.59, -4.598, 0.03186), (20.02, -3.017, -0.1209), (15.7, -4.563, -0.1819), (21.33, 1.06, 0.05488), (19.87, -0.1724, 0.009838), (18.58, 1.111, -0.1166), (19.8, 2.528, 0.09439), (15.77, 1.26, -0.04292), (21.24, 6.893, -0.08793), (19.81, 5.475, -0.1651), (18.49, 6.715, 0.03803), (19.96, 8.253, -0.1798), (15.64, 6.898, -0.1365), (21.43, 12.66, 0.0682), (20.03, 11.02, 0.03063), (18.49, 12.65, -0.1046), (19.83, 14.06, 0.002058), (15.59, 12.53, -0.1759), (21.3, 18.33, -0.146), (19.93, 16.72, -0.0007419), (18.61, 18.31, 0.04256), (20.02, 19.76, -0.03312), (15.67, 18.16, -0.1271), (21.35, 23.79, -0.0317), (19.9, 22.37, -0.001798), (18.46, 23.76, -0.001502), (19.85, 25.25, -0.163), (15.65, 23.9, -0.1555), (26.38, 4.069, 2.523), (29.72, 5.477, 4.853), (26.61, 7.124, 5.026), (29.66, 8.33, 4.994), (26.57, 9.777, 4.768), (26.67, 12.5, 2.792), (29.61, 13.91, 2.559), (26.72, 15.2, 2.751), (29.71, 11.22, 5.094), (25.72, 21.22, -0.231), (28.86, 22.49, -0.1385), (25.83, 24.14, -0.09263), (28.76, 25.45, -0.1422), (25.65, 26.48, -0.08127), (25.91, 18.5, 0.1742), (28.69, 19.54, 0.05131), (29.56, 16.86, 2.657), (25.88, -1.439, 0.03848), (28.89, -0.2655, 0.0808), (26.3, 1.035, 2.355), (29.69, 2.485, 2.638), (25.64, -4.618, -0.29), (28.89, -3.084, -0.03027), (26.02, -7.473, -0.2501), (28.84, -5.889, -0.09964), (25.74, -15.86, 0.7561), (28.79, -14.55, -0.1259), (25.88, -12.81, 0.1561), (25.76, -18.56, -0.3003), (28.66, -17.38, 0.02954), (28.88, -11.67, 0.03033), (25.93, -10.43, -0.3173), (28.74, -8.743, -0.1813), (19.76, -23.0, -0.07153), (21.25, -26.7, 0.004578), (22.9, -22.96, -0.4285), (16.72, -22.79, 0.09416), (18.36, -26.74, -0.04492), (15.56, -26.7, -0.03802), (25.64, -26.8, -0.175), (28.77, -22.85, -0.4275), (14.78, -18.02, -0.09151), (14.76, -16.61, -0.1633), (18.9, -13.73, -3.26), (13.42, -14.82, -0.1848), (18.95, -12.4, -3.261), (18.98, -10.92, -3.239), (14.21, -8.129, -0.05896), (14.22, -9.505, -0.09688), (14.21, -6.689, 0.02707), (14.29, -0.9479, -0.03633), (14.18, 0.5039, -0.1071), (14.24, 3.239, -0.1108), (14.29, 1.914, -0.03634), (14.22, 4.674, -0.04066), (15.67, 6.087, -4.565), (15.69, 9.031, -4.601), (15.76, 7.549, -4.504), (15.78, 10.44, -4.513), (14.21, 11.8, -0.02894), (14.19, 14.69, -0.06596), (14.21, 13.19, -0.06545), (14.21, 16.08, -0.1129), (14.29, 17.49, -0.1087), (9.671, 21.61, 2.987), (14.23, 18.9, -0.07587), (9.789, 23.11, 3.047), (9.694, 24.56, 3.059), (10.08, 27.35, -2.571), (9.712, 25.88, 3.064), (14.21, -20.57, -0.09747), (14.41, -24.71, 0.1449), (15.63, -17.97, 0.07589), (15.6, -16.51, -0.1059), (15.61, -15.18, -0.1052), (15.53, -13.81, -0.1611), (15.69, -12.28, 0.0708), (15.58, -10.83, -0.1361), (15.55, -9.445, 0.1161), (15.67, -7.933, -0.1521), (15.72, -6.656, -0.04533), (15.55, -5.223, -0.1896), (15.61, -3.896, 0.09891), (15.77, -2.266, 0.08917), (15.79, -0.9708, -0.1094), (15.53, 0.3123, -0.09196), (15.68, 1.877, 0.01951), (15.77, 3.376, -0.1757), (15.71, 4.834, 0.05628), (15.51, 6.054, -0.03786), (15.72, 7.444, 0.1093), (15.56, 9.007, -0.1213), (15.78, 10.55, -0.05232), (15.63, 11.83, -0.07909), (15.59, 13.12, -0.007312), (15.58, 14.69, 0.08972), (15.78, 16.08, -0.1259), (15.6, 17.61, 0.07174), (15.55, 18.9, 0.112), (15.6, 20.4, 0.006268), (15.53, 21.78, -0.05155), (15.63, 23.33, -0.1412), (15.75, 24.57, 0.006378), (15.66, 25.94, -0.06522), (15.69, -24.88, 0.03691), (15.81, -20.79, 0.1713), (15.6, -4.865, -0.03286), (15.56, -1.973, 0.08599), (15.75, -4.101, 0.05296), (14.25, -5.048, -0.02771), (14.23, -4.703, -0.05593), (14.23, -5.416, -0.05123), (14.23, -5.759, -0.0552), (13.87, -2.203, 0.553), (13.89, -1.853, 0.5671), (13.87, -2.572, 0.5628), (13.89, -2.916, 0.5811), (13.88, -3.993, 0.5546), (13.89, -4.36, 0.5628), (13.89, -3.647, 0.5542), (13.86, -3.275, 0.5665), (15.77, -4.631, -0.1241), (15.74, -4.98, -0.1794), (15.67, -1.74, -0.1443), (15.62, -2.322, -0.03979), (15.76, -3.964, 0.001602), (15.55, -4.212, -0.1254), (21.36, -17.24, 0.668), (18.57, -17.25, -0.03371), (21.44, -14.35, 0.01786), (18.62, -14.6, 0.06736), (21.33, -11.67, -0.05445), (18.58, -11.73, 0.08149), (21.39, -8.729, 0.04314), (18.33, -8.7, -0.008699), (21.37, -6.007, 0.01528), (18.46, -5.99, 0.01928), (21.37, -2.969, 0.06396), (18.37, -3.154, -0.06264), (21.17, -0.2235, -0.05417), (18.41, -0.2337, 0.02049), (21.45, 2.606, -0.03746), (18.56, 2.614, 0.01337), (21.24, 5.333, -0.1146), (18.37, 5.419, -0.07234), (22.24, 8.345, 2.618), (18.36, 8.166, -0.001725), (21.5, 11.02, -0.1244), (18.6, 10.98, -0.05001), (21.31, 13.92, 0.01626), (18.42, 14.17, -0.04685), (21.31, 16.73, 0.0008173), (18.65, 16.87, -0.122), (21.46, 19.61, 0.09874), (18.36, 19.8, -0.01809), (21.49, 22.49, -0.1076), (18.41, 22.45, -0.03945), (21.2, 25.26, -0.0004083), (18.53, 25.23, -0.1742), (26.6, 5.742, 5.068), (26.68, 8.414, 5.02), (26.63, 13.82, 2.743), (26.73, 11.27, 5.0), (25.91, 22.76, -0.07328), (25.74, 25.42, 0.01439), (25.85, 19.77, -0.1518), (25.96, 16.94, 0.2881), (25.6, -0.2211, -0.2039), (26.33, 2.5, 2.333), (25.67, -3.155, -0.1805), (25.69, -6.113, -0.4114), (25.75, -14.46, 0.01647), (25.82, -17.31, 0.4356), (25.94, -11.64, -0.1583), (25.86, -8.966, -0.2685), (21.25, -22.98, -0.1733), (18.25, -23.01, 0.1019), (25.89, -22.83, -0.5725), (4.466, -18.75, -26.89), (4.531, 26.71, -25.56), (1.707, 26.74, -26.33), (4.337, 3.955, -25.81), (1.468, 4.114, -25.54), (0.3093, -14.45, -27.01), (0.1083, -11.62, -27.08), (0.1741, -8.717, -27.13), (0.095, -3.197, -25.56), (0.3264, -5.879, -27.11), (0.1187, -0.1229, -25.66), (0.1657, 2.504, -25.79), (-1.176, 3.974, -25.7), (4.555, -7.333, -27.06), (1.676, -7.492, -27.06), (4.396, 15.31, -25.8), (1.572, 15.4, -25.71), (1.715, -13.19, -26.93), (4.385, -13.15, -27.1), (5.97, -8.728, -25.67), (5.939, -11.67, -25.58), (5.734, -5.891, -25.82), (6.011, -3.133, -25.64), (1.653, -1.65, -27.13), (4.509, -1.811, -27.14), (5.824, 2.59, -25.72), (5.962, -0.3982, -25.79), (-1.157, -12.95, -27.08), (5.977, 5.379, -25.66), (5.736, 8.228, -25.71), (4.463, 9.633, -25.64), (5.984, 14.03, -25.76), (5.846, 10.98, -25.74), (5.974, 16.75, -25.63), (4.476, 19.65, -24.32), (1.63, 21.13, -25.56), (4.381, 21.09, -25.6), (4.423, 25.41, -24.39), (4.597, 22.43, -24.4), (4.494, -10.26, -26.9), (2.991, -11.51, -26.9), (1.739, -10.22, -27.05), (3.019, -8.676, -27.0), (4.365, -4.463, -27.05), (2.918, -5.896, -27.09), (1.548, -4.444, -26.92), (3.095, -3.122, -27.07), (4.555, 1.041, -26.88), (2.968, -0.2853, -27.1), (1.533, 1.201, -26.99), (2.924, 2.594, -27.08), (-1.141, -15.79, -27.04), (-1.181, -10.26, -27.11), (4.385, 6.796, -25.66), (3.097, 5.374, -25.62), (3.081, 8.337, -25.63), (4.473, 12.54, -25.73), (3.114, 11.13, -25.63), (1.603, 12.41, -25.8), (3.138, 13.81, -25.79), (4.356, 18.17, -25.65), (3.134, 16.88, -25.81), (1.636, 18.34, -25.8), (2.945, 19.51, -25.81), (4.402, 23.87, -25.7), (3.155, 22.46, -25.7), (1.493, 23.77, -26.23), (3.116, 25.41, -26.31), (2.64, -23.13, -27.38), (4.39, -26.63, -27.05), (5.648, -22.89, -25.4), (10.69, 14.64, -12.36), (6.187, 24.49, -9.358), (1.012, -13.82, -26.97), (4.514, -11.45, -26.96), (1.435, -11.44, -26.96), (4.419, -8.841, -26.96), (1.497, -8.602, -27.17), (4.393, -5.814, -27.1), (1.634, -5.893, -27.22), (4.469, -3.092, -27.01), (1.738, -3.031, -26.91), (4.44, -0.3098, -27.23), (1.556, -0.3134, -27.19), (4.239, 2.644, -26.94), (1.437, 2.516, -27.23), (-1.212, -14.44, -27.04), (-1.342, -11.65, -27.05), (-1.36, 2.534, -25.66), (4.419, 5.338, -25.56), (4.449, 8.394, -25.68), (4.555, 11.11, -25.77), (4.48, 14.0, -25.7), (1.829, 13.87, -25.84), (4.657, 16.85, -25.58), (1.681, 16.9, -25.73), (4.395, 19.52, -25.81), (1.564, 19.68, -25.92), (4.618, 22.55, -25.7), (1.782, 22.41, -25.67), (4.575, 25.34, -25.68), (1.74, 25.35, -26.37), (-0.9812, 5.498, -25.73), (4.093, -23.0, -27.14), (9.306, 21.2, -3.81), (12.89, 27.19, 1.155), (13.57, 21.32, 1.281), (12.4, 24.85, 1.208), (9.674, 21.97, 3.03), (9.695, 21.3, 3.029), (12.17, 19.7, 1.316), (9.742, 22.71, 3.015), (9.743, 23.46, 2.152), (9.732, 24.92, 3.066), (9.712, 24.16, 3.048), (10.03, 27.7, -2.531), (9.562, 27.36, 0.02478), (9.699, 25.56, 3.004), (9.572, 26.55, 0.04512), (13.5, 19.72, 1.179), (13.3, 19.96, 1.132), (12.52, 23.13, 1.206), (12.6, 23.73, 1.365), (12.99, 25.59, 1.269), (12.59, 26.6, 1.631), (15.55, 19.63, 0.04749), (13.16, 21.07, 1.269), (13.12, 20.51, 1.301), (15.65, 20.83, 0.02263), (14.93, 18.9, 0.02664), (10.84, 20.23, -5.061), (8.924, 21.96, -3.927), (15.63, 22.61, -0.1343), (12.66, 24.4, 1.754), (12.47, 24.25, 1.321), (15.65, 23.6, -0.1414), (12.75, 22.53, 1.582), (12.5, 22.41, 1.256), (15.68, 21.47, 0.02389), (15.77, 25.2, -0.05034), (16.43, 25.0, -0.1176), (16.37, 25.66, -0.04759), (12.97, 26.84, 1.3), (12.45, 26.99, 1.206), (15.66, 26.27, -0.05918), (12.5, 24.93, 1.629), (12.38, 24.93, 1.772), (15.72, 24.2, -0.05803)], [(653, 743)], [(13, 42, 117, 86), (86, 117, 85, 34), (2, 41, 118, 61), (177, 227, 175, 11), (179, 117, 42), (178, 85, 117), (176, 119, 85), (177, 70, 119), (67, 177, 119), (177, 11, 70), (11, 175, 228, 183), (28, 194, 230, 180), (180, 230, 207, 71), (183, 125, 70), (11, 183, 70), (183, 72, 125), (182, 93, 125), (72, 182, 125), (182, 28, 93), (180, 127, 93), (28, 180, 93), (180, 71, 127), (181, 59, 127), (71, 181, 127), (30, 195, 234, 187), (187, 234, 213, 76), (76, 213, 235, 188), (186, 133, 59), (185, 101, 133), (185, 30, 101), (187, 135, 101), (30, 187, 101), (187, 76, 135), (188, 78, 135), (76, 188, 135), (188, 12, 78), (12, 184, 236, 192), (192, 236, 216, 80), (80, 216, 237, 191), (191, 237, 196, 32), (32, 196, 238, 189), (79, 219, 239, 190), (190, 239, 173, 8), (192, 141, 78), (12, 192, 78), (192, 80, 141), (191, 109, 141), (80, 191, 141), (191, 32, 109), (189, 143, 109), (32, 189, 109), (189, 79, 143), (190, 54, 143), (79, 190, 143), (190, 8, 54), (221, 42, 165), (166, 221, 165), (221, 5, 42), (240, 221, 166, 222), (224, 251, 197), (251, 172, 44), (198, 253, 114), (253, 224, 197), (225, 254, 199), (254, 198, 114), (193, 256, 83), (256, 225, 199), (263, 256, 193, 248), (244, 263, 248, 26), (226, 257, 200), (257, 193, 83), (248, 193, 257, 264), (26, 248, 264, 242), (264, 257, 226, 258), (242, 264, 258, 176), (201, 259, 116), (259, 226, 200), (258, 226, 259, 265), (176, 258, 265, 243), (265, 259, 201, 250), (243, 265, 250, 67), (250, 227, 177), (67, 250, 177), (250, 201, 227), (5, 246, 42), (245, 178, 117), (178, 244, 85), (244, 26, 85), (26, 242, 85), (242, 176, 85), (176, 243, 119), (243, 67, 119), (241, 221, 240), (172, 241, 240), (241, 5, 221), (272, 172, 251), (260, 272, 251), (272, 241, 172), (260, 273, 282, 272), (241, 272, 282, 5), (5, 282, 273, 246), (274, 251, 224), (252, 274, 224), (274, 260, 251), (273, 260, 274, 283), (246, 273, 283, 267), (283, 274, 252, 271), (267, 283, 271, 179), (275, 224, 253), (261, 275, 253), (275, 252, 224), (271, 252, 275, 284), (179, 271, 284, 269), (284, 275, 261, 276), (269, 284, 276, 247), (277, 253, 198), (249, 277, 198), (277, 261, 253), (276, 261, 277, 285), (247, 276, 285, 268), (285, 277, 249, 270), (268, 285, 270, 68), (278, 198, 254), (262, 278, 254), (278, 249, 198), (270, 249, 278, 286), (68, 270, 286, 266), (286, 278, 262, 279), (266, 286, 279, 245), (280, 254, 225), (255, 280, 225), (280, 262, 254), (262, 280, 287, 279), (245, 279, 287, 178), (178, 287, 280, 255), (281, 225, 256), (263, 281, 256), (281, 255, 225), (281, 244, 178), (255, 281, 178), (281, 263, 244), (246, 267, 42), (267, 179, 42), (179, 269, 117), (269, 247, 117), (247, 268, 117), (268, 68, 117), (68, 266, 117), (266, 245, 117), (294, 71, 207), (231, 294, 207), (294, 181, 71), (174, 295, 58), (295, 231, 208), (294, 231, 295, 302), (181, 294, 302, 289), (302, 295, 174, 288), (289, 302, 288, 9), (181, 289, 59), (289, 9, 59), (232, 296, 209), (296, 174, 58), (288, 174, 296, 303), (9, 288, 303, 291), (303, 296, 232, 297), (291, 303, 297, 186), (210, 298, 130), (298, 232, 209), (297, 232, 298, 304), (186, 297, 304, 292), (304, 298, 210, 293), (292, 304, 293, 75), (233, 299, 211), (299, 210, 130), (293, 210, 299, 305), (75, 293, 305, 290), (305, 299, 233, 300), (290, 305, 300, 185), (195, 301, 99), (301, 233, 211), (233, 301, 306, 300), (185, 300, 306, 30), (30, 306, 301, 195), (9, 291, 59), (291, 186, 59), (186, 292, 133), (292, 75, 133), (75, 290, 133), (290, 185, 133), (312, 175, 66), (313, 72, 183), (315, 182, 72), (316, 28, 182), (307, 206, 230), (330, 312, 66), (312, 331, 175), (331, 228, 175), (312, 330, 352, 341), (341, 352, 340, 317), (331, 312, 341, 353), (228, 331, 353, 333), (353, 341, 317, 342), (333, 353, 342, 313), (317, 340, 354, 343), (343, 354, 324, 309), (342, 317, 343, 355), (313, 342, 355, 332), (355, 343, 309, 325), (332, 355, 325, 204), (228, 333, 183), (333, 313, 183), (313, 332, 72), (332, 204, 72), (309, 324, 356, 345), (345, 356, 344, 318), (325, 309, 345, 357), (204, 325, 357, 336), (357, 345, 318, 346), (336, 357, 346, 315), (318, 344, 358, 347), (347, 358, 334, 314), (346, 318, 347, 359), (315, 346, 359, 337), (359, 347, 314, 335), (337, 359, 335, 229), (204, 336, 72), (336, 315, 72), (315, 337, 182), (337, 229, 182), (314, 334, 360, 349), (349, 360, 348, 319), (335, 314, 349, 361), (229, 335, 361, 339), (361, 349, 319, 350), (339, 361, 350, 316), (319, 348, 362, 351), (351, 362, 320, 307), (350, 319, 351, 363), (316, 350, 363, 338), (363, 351, 307, 321), (338, 363, 321, 194), (229, 339, 182), (339, 316, 182), (316, 338, 28), (338, 194, 28), (194, 321, 230), (321, 307, 230), (307, 320, 206), (364, 1, 380, 590), (43, 364, 590, 424), (590, 380, 51, 423), (424, 590, 423, 113), (365, 43, 424, 591), (14, 365, 591, 398), (591, 424, 113, 425), (398, 591, 425, 82), (423, 51, 379, 592), (113, 423, 592, 426), (592, 379, 18, 395), (426, 592, 395, 81), (425, 113, 426, 593), (82, 425, 593, 397), (593, 426, 81, 396), (397, 593, 396, 33), (395, 18, 381, 594), (81, 395, 594, 429), (594, 381, 52, 428), (429, 594, 428, 115), (396, 81, 429, 595), (33, 396, 595, 401), (595, 429, 115, 430), (401, 595, 430, 84), (428, 52, 382, 596), (115, 428, 596, 431), (596, 382, 7, 390), (431, 596, 390, 65), (430, 115, 431, 597), (84, 430, 597, 400), (597, 431, 65, 389), (400, 597, 389, 25), (390, 7, 378, 598), (65, 390, 598, 434), (598, 378, 50, 433), (434, 598, 433, 121), (389, 65, 434, 599), (25, 389, 599, 404), (599, 434, 121, 435), (404, 599, 435, 90), (433, 50, 377, 600), (121, 433, 600, 436), (600, 377, 17, 402), (436, 600, 402, 89), (435, 121, 436, 601), (90, 435, 601, 405), (601, 436, 89, 403), (405, 601, 403, 35), (402, 17, 375, 602), (89, 402, 602, 439), (602, 375, 49, 438), (439, 602, 438, 123), (403, 89, 439, 603), (35, 403, 603, 408), (603, 439, 123, 440), (408, 603, 440, 92), (438, 49, 376, 604), (123, 438, 604, 441), (604, 376, 3, 387), (441, 604, 387, 57), (440, 123, 441, 605), (92, 440, 605, 407), (605, 441, 57, 386), (407, 605, 386, 21), (387, 3, 367, 606), (57, 387, 606, 444), (606, 367, 45, 443), (444, 606, 443, 129), (386, 57, 444, 607), (21, 386, 607, 411), (607, 444, 129, 445), (411, 607, 445, 98), (443, 45, 368, 608), (129, 443, 608, 446), (608, 368, 15, 410), (446, 608, 410, 97), (445, 129, 446, 609), (98, 445, 609, 412), (609, 446, 97, 409), (412, 609, 409, 37), (410, 15, 370, 610), (97, 410, 610, 449), (610, 370, 46, 448), (449, 610, 448, 131), (409, 97, 449, 611), (37, 409, 611, 415), (611, 449, 131, 450), (415, 611, 450, 100), (448, 46, 369, 612), (131, 448, 612, 451), (612, 369, 6, 393), (451, 612, 393, 73), (450, 131, 451, 613), (100, 450, 613, 414), (613, 451, 73, 392), (414, 613, 392, 29), (393, 6, 374, 614), (73, 393, 614, 454), (614, 374, 48, 453), (454, 614, 453, 137), (392, 73, 454, 615), (29, 392, 615, 418), (615, 454, 137, 455), (418, 615, 455, 106), (453, 48, 373, 616), (137, 453, 616, 456), (616, 373, 16, 416), (456, 616, 416, 105), (455, 137, 456, 617), (106, 455, 617, 419), (617, 456, 105, 417), (419, 617, 417, 39), (416, 16, 371, 618), (105, 416, 618, 459), (618, 371, 47, 458), (459, 618, 458, 139), (417, 105, 459, 619), (39, 417, 619, 422), (619, 459, 139, 460), (422, 619, 460, 108), (384, 55, 461, 620), (0, 384, 620, 372), (620, 461, 139, 458), (372, 620, 458, 47), (460, 139, 461, 621), (108, 460, 621, 421), (621, 461, 55, 383), (421, 621, 383, 20), (367, 3, 463, 622), (45, 367, 622, 465), (622, 463, 145, 464), (465, 622, 464, 146), (368, 45, 465, 623), (15, 368, 623, 467), (623, 465, 146, 466), (467, 623, 466, 147), (369, 46, 468, 624), (6, 369, 624, 470), (624, 468, 149, 469), (470, 624, 469, 148), (370, 15, 467, 625), (46, 370, 625, 468), (625, 467, 147, 471), (468, 625, 471, 149), (371, 16, 472, 626), (47, 371, 626, 474), (626, 472, 150, 473), (474, 626, 473, 151), (372, 47, 474, 627), (0, 372, 627, 476), (627, 474, 151, 475), (476, 627, 475, 152), (373, 48, 477, 628), (16, 373, 628, 472), (628, 477, 153, 478), (472, 628, 478, 150), (374, 6, 470, 629), (48, 374, 629, 477), (629, 470, 148, 479), (477, 629, 479, 153), (375, 17, 480, 630), (49, 375, 630, 482), (630, 480, 154, 481), (482, 630, 481, 155), (376, 49, 482, 631), (3, 376, 631, 463), (631, 482, 155, 483), (463, 631, 483, 145), (377, 50, 484, 632), (17, 377, 632, 480), (632, 484, 156, 485), (480, 632, 485, 154), (378, 7, 486, 633), (50, 378, 633, 484), (633, 486, 157, 487), (484, 633, 487, 156), (379, 51, 488, 634), (18, 379, 634, 490), (634, 488, 159, 489), (490, 634, 489, 158), (380, 1, 491, 635), (51, 380, 635, 488), (635, 491, 160, 492), (488, 635, 492, 159), (381, 18, 490, 636), (52, 381, 636, 494), (636, 490, 158, 493), (494, 636, 493, 161), (382, 52, 494, 637), (7, 382, 637, 486), (637, 494, 161, 495), (486, 637, 495, 157), (364, 43, 496, 638), (1, 364, 638, 498), (638, 496, 168, 497), (498, 638, 497, 167), (365, 14, 499, 639), (43, 365, 639, 496), (639, 499, 169, 500), (496, 639, 500, 168), (491, 1, 498, 640), (160, 491, 640, 503), (640, 498, 167, 502), (503, 640, 502, 171), (536, 197, 535), (535, 398, 536), (82, 536, 398), (398, 535, 14), (427, 114, 505), (505, 536, 427), (82, 427, 536), (536, 505, 197), (535, 197, 504), (504, 366, 535), (14, 535, 366), (366, 504, 44), (538, 199, 537), (537, 397, 538), (33, 538, 397), (397, 537, 82), (399, 83, 506), (506, 538, 399), (33, 399, 538), (538, 506, 199), (537, 199, 507), (507, 427, 537), (82, 537, 427), (427, 507, 114), (540, 200, 539), (539, 401, 540), (84, 540, 401), (401, 539, 33), (432, 116, 509), (509, 540, 432), (84, 432, 540), (540, 509, 200), (539, 200, 508), (508, 399, 539), (33, 539, 399), (399, 508, 83), (542, 202, 541), (541, 400, 542), (25, 542, 400), (400, 541, 84), (391, 66, 510), (510, 542, 391), (25, 391, 542), (542, 510, 202), (541, 202, 511), (511, 432, 541), (84, 541, 432), (432, 511, 116), (511, 227, 201), (116, 511, 201), (511, 202, 227), (510, 175, 227), (202, 510, 227), (510, 66, 175), (544, 203, 543), (543, 404, 544), (90, 544, 404), (404, 543, 25), (543, 203, 512), (512, 391, 543), (25, 543, 391), (391, 512, 66), (546, 205, 545), (545, 405, 546), (35, 546, 405), (405, 545, 90), (548, 206, 547), (547, 408, 548), (92, 548, 408), (408, 547, 35), (442, 124, 514), (514, 548, 442), (92, 442, 548), (548, 514, 206), (547, 206, 513), (513, 406, 547), (35, 547, 406), (406, 513, 91), (514, 207, 230), (206, 514, 230), (514, 124, 207), (550, 208, 549), (549, 407, 550), (21, 550, 407), (407, 549, 92), (388, 58, 515), (515, 550, 388), (21, 388, 550), (550, 515, 208), (549, 208, 516), (516, 442, 549), (92, 549, 442), (442, 516, 124), (516, 231, 207), (124, 516, 207), (516, 208, 231), (552, 209, 551), (551, 411, 552), (98, 552, 411), (411, 551, 21), (447, 130, 518), (518, 552, 447), (98, 447, 552), (552, 518, 209), (551, 209, 517), (517, 388, 551), (21, 551, 388), (388, 517, 58), (554, 211, 553), (553, 412, 554), (37, 554, 412), (412, 553, 98), (413, 99, 519), (519, 554, 413), (37, 413, 554), (554, 519, 211), (553, 211, 520), (520, 447, 553), (98, 553, 447), (447, 520, 130), (556, 212, 555), (555, 415, 556), (100, 556, 415), (415, 555, 37), (452, 132, 522), (522, 556, 452), (100, 452, 556), (556, 522, 212), (555, 212, 521), (521, 413, 555), (37, 555, 413), (413, 521, 99), (521, 234, 195), (99, 521, 195), (521, 212, 234), (522, 213, 234), (212, 522, 234), (522, 132, 213), (558, 214, 557), (557, 414, 558), (29, 558, 414), (414, 557, 100), (394, 74, 523), (523, 558, 394), (29, 394, 558), (558, 523, 214), (557, 214, 524), (524, 452, 557), (100, 557, 452), (452, 524, 132), (524, 235, 213), (132, 524, 213), (524, 214, 235), (214, 523, 235), (523, 74, 184), (560, 215, 559), (559, 418, 560), (106, 560, 418), (418, 559, 29), (457, 138, 526), (526, 560, 457), (106, 457, 560), (560, 526, 215), (559, 215, 525), (525, 394, 559), (29, 559, 394), (394, 525, 74), (525, 236, 184), (74, 525, 184), (525, 215, 236), (526, 216, 236), (215, 526, 236), (526, 138, 216), (39, 562, 419), (419, 561, 106), (106, 561, 457), (457, 528, 138), (138, 528, 216), (108, 564, 422), (422, 563, 39), (529, 238, 196), (532, 239, 219), (531, 173, 239), (533, 172, 240), (223, 533, 240), (533, 44, 172), (534, 240, 222), (170, 534, 222), (534, 223, 240), (568, 223, 567), (567, 499, 568), (14, 568, 499), (499, 567, 169), (366, 44, 533), (533, 568, 366), (14, 366, 568), (568, 533, 223), (567, 223, 534), (534, 501, 567), (169, 567, 501), (501, 534, 170), (44, 504, 251), (504, 197, 251), (197, 505, 253), (505, 114, 253), (114, 507, 254), (507, 199, 254), (199, 506, 256), (506, 83, 256), (83, 508, 257), (508, 200, 257), (200, 509, 259), (509, 116, 259), (208, 515, 295), (515, 58, 295), (58, 517, 296), (517, 209, 296), (209, 518, 298), (518, 130, 298), (130, 520, 299), (520, 211, 299), (211, 519, 301), (519, 99, 301), (437, 122, 573), (573, 584, 437), (90, 437, 584), (584, 573, 322), (584, 322, 572), (572, 569, 584), (90, 584, 569), (569, 572, 308), (569, 308, 574), (574, 585, 569), (90, 569, 585), (585, 574, 323), (585, 323, 575), (575, 544, 585), (90, 585, 544), (544, 575, 203), (66, 512, 330), (512, 203, 330), (575, 352, 330), (203, 575, 330), (575, 323, 352), (574, 340, 352), (323, 574, 352), (574, 308, 340), (572, 354, 340), (308, 572, 340), (572, 322, 354), (573, 324, 354), (322, 573, 354), (573, 122, 324), (406, 91, 577), (577, 586, 406), (35, 406, 586), (586, 577, 326), (586, 326, 576), (576, 570, 586), (35, 586, 570), (570, 576, 310), (570, 310, 578), (578, 587, 570), (35, 570, 587), (587, 578, 327), (587, 327, 579), (579, 546, 587), (35, 587, 546), (546, 579, 205), (545, 205, 583), (583, 588, 545), (90, 545, 588), (588, 583, 329), (588, 329, 582), (582, 571, 588), (90, 588, 571), (571, 582, 311), (571, 311, 580), (580, 589, 571), (90, 571, 589), (589, 580, 328), (589, 328, 581), (581, 437, 589), (90, 589, 437), (437, 581, 122), (581, 356, 324), (122, 581, 324), (581, 328, 356), (580, 344, 356), (328, 580, 356), (580, 311, 344), (582, 358, 344), (311, 582, 344), (582, 329, 358), (583, 334, 358), (329, 583, 358), (583, 205, 334), (579, 360, 334), (205, 579, 334), (579, 327, 360), (578, 348, 360), (327, 578, 360), (578, 310, 348), (576, 362, 348), (310, 576, 348), (576, 326, 362), (577, 320, 362), (326, 577, 362), (577, 91, 320), (91, 513, 320), (513, 206, 320), (641, 86, 118), (41, 641, 118), (641, 13, 86), (659, 118, 86), (34, 659, 86), (659, 87, 118), (23, 646, 714, 658), (87, 658, 714, 118), (118, 714, 646, 61), (661, 85, 119), (88, 661, 119), (661, 34, 85), (660, 119, 70), (27, 660, 70), (660, 88, 119), (659, 34, 661, 715), (87, 659, 715, 681), (715, 661, 88, 680), (681, 715, 680, 120), (658, 87, 681, 716), (23, 658, 716, 647), (716, 681, 120, 682), (647, 716, 682, 62), (680, 88, 660, 717), (120, 680, 717, 683), (717, 660, 27, 654), (683, 717, 654, 69), (682, 120, 683, 718), (62, 682, 718, 648), (718, 683, 69, 655), (648, 718, 655, 10), (662, 70, 125), (94, 662, 125), (662, 27, 70), (663, 125, 93), (36, 663, 93), (663, 94, 125), (654, 27, 662, 719), (69, 654, 719, 685), (719, 662, 94, 684), (685, 719, 684, 126), (655, 69, 685, 720), (10, 655, 720, 650), (720, 685, 126, 686), (650, 720, 686, 63), (684, 94, 663, 721), (126, 684, 721, 687), (721, 663, 36, 665), (687, 721, 665, 95), (686, 126, 687, 722), (63, 686, 722, 649), (722, 687, 95, 664), (649, 722, 664, 24), (667, 93, 127), (96, 667, 127), (667, 36, 93), (666, 127, 59), (22, 666, 59), (666, 96, 127), (665, 36, 667, 723), (95, 665, 723, 689), (723, 667, 96, 688), (689, 723, 688, 128), (664, 95, 689, 724), (24, 664, 724, 651), (724, 689, 128, 690), (651, 724, 690, 64), (688, 96, 666, 725), (128, 688, 725, 691), (725, 666, 22, 644), (691, 725, 644, 60), (690, 128, 691, 726), (64, 690, 726, 652), (726, 691, 60, 645), (652, 726, 645, 4), (61, 692, 2), (692, 61, 646, 727), (727, 646, 23, 668), (668, 23, 647, 728), (728, 647, 62, 693), (729, 652, 4, 653), (669, 59, 133), (102, 669, 133), (669, 22, 59), (670, 133, 101), (38, 670, 101), (670, 102, 133), (644, 22, 669, 730), (60, 644, 730, 695), (730, 669, 102, 694), (695, 730, 694, 134), (694, 102, 670, 731), (134, 694, 731, 696), (731, 670, 38, 671), (696, 731, 671, 103), (673, 101, 135), (104, 673, 135), (673, 38, 101), (672, 135, 78), (31, 672, 78), (672, 104, 135), (671, 38, 673, 732), (103, 671, 732, 698), (732, 673, 104, 697), (698, 732, 697, 136), (697, 104, 672, 733), (136, 697, 733, 700), (733, 672, 31, 656), (700, 733, 656, 77), (699, 136, 700, 734), (734, 700, 77, 657), (674, 78, 141), (110, 674, 141), (674, 31, 78), (675, 141, 109), (40, 675, 109), (675, 110, 141), (656, 31, 674, 735), (77, 656, 735, 702), (735, 674, 110, 701), (702, 735, 701, 142), (657, 77, 702, 736), (736, 702, 142, 703), (701, 110, 675, 737), (142, 701, 737, 704), (737, 675, 40, 677), (704, 737, 677, 111), (703, 142, 704, 738), (738, 704, 111, 676), (679, 109, 143), (112, 679, 143), (679, 40, 109), (678, 143, 54), (19, 678, 54), (678, 112, 143), (677, 40, 679, 739), (111, 677, 739, 706), (739, 679, 112, 705), (706, 739, 705, 144), (676, 111, 706, 740), (740, 706, 144, 707), (705, 112, 678, 741), (144, 705, 741, 708), (741, 678, 19, 642), (708, 741, 642, 53), (707, 144, 708, 742), (742, 708, 53, 643), (709, 2, 162), (163, 709, 162), (709, 41, 2), (641, 41, 709, 744), (13, 641, 744, 711), (744, 709, 163, 710), (711, 744, 710, 164), (711, 165, 42), (13, 711, 42), (711, 164, 165), (712, 12, 188), (235, 712, 188), (712, 184, 12), (713, 79, 189), (238, 713, 189), (713, 219, 79), (184, 712, 523), (712, 235, 523), (219, 713, 530), (713, 238, 530), (766, 562, 761), (761, 760, 766), (561, 766, 760), (760, 761, 217), (562, 766, 419), (766, 561, 419), (767, 420, 747), (747, 749, 767), (527, 767, 749), (749, 747, 107), (767, 527, 768), (768, 769, 767), (420, 767, 769), (769, 768, 562), (420, 769, 39), (769, 562, 39), (761, 562, 768), (768, 750, 761), (217, 761, 750), (750, 768, 527), (770, 561, 760), (760, 751, 770), (528, 770, 751), (751, 760, 217), (561, 770, 457), (770, 528, 457), (528, 771, 216), (771, 237, 216), (771, 528, 751), (751, 745, 771), (237, 771, 745), (745, 751, 217), (237, 772, 196), (772, 527, 196), (745, 217, 750), (750, 772, 745), (237, 745, 772), (772, 750, 527), (527, 749, 196), (749, 107, 196), (773, 564, 763), (763, 762, 773), (563, 773, 762), (762, 763, 218), (564, 773, 422), (773, 563, 422), (774, 462, 748), (748, 754, 774), (530, 774, 754), (754, 748, 140), (774, 530, 775), (775, 776, 774), (462, 774, 776), (776, 775, 564), (462, 776, 108), (776, 564, 108), (763, 564, 775), (775, 755, 763), (218, 763, 755), (755, 775, 530), (777, 563, 762), (762, 753, 777), (529, 777, 753), (753, 762, 218), (777, 529, 778), (778, 779, 777), (563, 777, 779), (779, 778, 420), (563, 779, 39), (779, 420, 39), (747, 420, 778), (778, 752, 747), (107, 747, 752), (752, 778, 529), (107, 752, 196), (752, 529, 196), (529, 753, 238), (753, 218, 238), (218, 755, 238), (755, 530, 238), (530, 754, 219), (754, 140, 219), (780, 566, 765), (765, 764, 780), (565, 780, 764), (764, 765, 220), (780, 565, 781), (781, 782, 780), (566, 780, 782), (782, 781, 421), (566, 782, 20), (782, 421, 20), (421, 781, 108), (781, 565, 108), (783, 385, 746), (746, 756, 783), (531, 783, 756), (756, 746, 56), (783, 531, 784), (784, 785, 783), (385, 783, 785), (785, 784, 566), (385, 785, 20), (785, 566, 20), (765, 566, 784), (784, 757, 765), (220, 765, 757), (757, 784, 531), (786, 565, 764), (764, 759, 786), (532, 786, 759), (759, 764, 220), (786, 532, 787), (787, 788, 786), (565, 786, 788), (788, 787, 462), (565, 788, 108), (788, 462, 108), (748, 462, 787), (787, 758, 748), (140, 748, 758), (758, 787, 532), (140, 758, 219), (758, 532, 219), (532, 759, 239), (759, 220, 239), (220, 757, 239), (757, 531, 239), (531, 756, 173), (756, 56, 173)])
me_plane_004.polygons.foreach_set('use_smooth', [True] * 1060)
me_plane_004.materials.append(mat_dirt_001)
me_plane_004.use_remesh_preserve_volume = False
me_plane_004.use_remesh_preserve_attributes = False
me_plane_004.use_mirror_vertex_groups = False
me_plane_004.update()
me_circle_001 = bpy.data.meshes.new('Circle.001')
me_circle_001.from_pydata([(0.6784, 0.3143, 1.367), (1.352, 0.3143, 0.7072), (1.51, 0.3143, -0.2228), (1.09, 0.3143, -1.068), (0.2547, 0.3143, -1.505), (-0.6784, 0.3143, -1.367), (-1.352, 0.3143, -0.7072), (-1.51, 0.3143, 0.2228), (-1.09, 0.3143, 1.068), (-0.2547, 0.3143, 1.505), (0.6784, 0.5362, 1.367), (1.352, 0.5362, 0.7072), (1.51, 0.5362, -0.2228), (1.09, 0.5362, -1.068), (0.2547, 0.5362, -1.505), (-0.6784, 0.5362, -1.367), (-1.352, 0.5362, -0.7072), (-1.51, 0.5362, 0.2228), (-1.09, 0.5362, 1.068), (-0.2547, 0.5362, 1.505), (1.192e-07, 0.5362, 0.0), (0.2419, 0.8706, -0.115), (0.2419, 0.6825, -0.115), (-0.2419, 0.6825, -0.115), (-0.2419, 0.8706, -0.115), (0.2419, 0.8706, 0.115), (0.2419, 0.6825, 0.115), (-0.2419, 0.6825, 0.115), (-0.2419, 0.8706, 0.115), (-0.3714, 0.8706, 0.115), (-0.3714, 0.6825, 0.115), (-0.3714, 0.8706, -0.115), (-0.3714, 0.6825, -0.115), (-0.3714, 0.4422, -0.115), (-0.3714, 0.4422, 0.115), (-0.2419, 0.4422, 0.115), (-0.2419, 0.4422, -0.115), (0.3898, 0.6825, 0.115), (0.3898, 0.8706, 0.115), (0.3898, 0.6825, -0.115), (0.3898, 0.8706, -0.115), (0.3898, 0.4422, -0.115), (0.3898, 0.4422, 0.115), (0.2419, 0.4422, 0.115), (0.2419, 0.4422, -0.115)], [], [(1, 0, 10, 11), (2, 1, 11, 12), (3, 2, 12, 13), (4, 3, 13, 14), (5, 4, 14, 15), (6, 5, 15, 16), (7, 6, 16, 17), (8, 7, 17, 18), (9, 8, 18, 19), (0, 9, 19, 10), (11, 10, 20), (12, 11, 20), (13, 12, 20), (14, 13, 20), (15, 14, 20), (16, 15, 20), (17, 16, 20), (18, 17, 20), (19, 18, 20), (10, 19, 20), (23, 24, 21, 22), (25, 28, 27, 26), (22, 26, 27, 23), (24, 28, 25, 21), (28, 24, 31, 29), (27, 28, 29, 30), (24, 23, 32, 31), (32, 30, 29, 31), (32, 23, 36, 33), (30, 32, 33, 34), (27, 30, 34, 35), (23, 27, 35, 36), (36, 35, 34, 33), (21, 25, 38, 40), (25, 26, 37, 38), (22, 21, 40, 39), (40, 38, 37, 39), (37, 26, 43, 42), (39, 37, 42, 41), (22, 39, 41, 44), (26, 22, 44, 43), (43, 44, 41, 42)])
me_circle_001.polygons.foreach_set('use_smooth', [True] * 42)
me_circle_001.materials.append(mat_trashcan)
me_circle_001.use_remesh_preserve_volume = False
me_circle_001.use_remesh_preserve_attributes = False
me_circle_001.use_mirror_vertex_groups = False
me_circle_001.update()
me_circle = bpy.data.meshes.new('Circle')
me_circle.from_pydata([(1.0, 1.0, -3.79), (1.397, 0.2212, -3.79), (1.26, -0.642, -3.79), (0.642, -1.26, -3.79), (-0.2212, -1.397, -3.79), (-1.0, -1.0, -3.79), (-1.397, -0.2212, -3.79), (-1.26, 0.642, -3.79), (-0.642, 1.26, -3.79), (0.2212, 1.397, -3.79), (1.0, 1.0, -4.0), (1.397, 0.2212, -4.0), (1.26, -0.642, -4.0), (0.642, -1.26, -4.0), (-0.2212, -1.397, -4.0), (-1.0, -1.0, -4.0), (-1.397, -0.2212, -4.0), (-1.26, 0.642, -4.0), (-0.642, 1.26, -4.0), (0.2212, 1.397, -4.0), (1.192e-07, 0.0, -4.0), (1.0, 1.0, 2.384e-07), (1.397, 0.2212, 2.384e-07), (1.26, -0.642, 2.384e-07), (0.642, -1.26, 2.384e-07), (-0.2212, -1.397, 2.384e-07), (-1.0, -1.0, 2.384e-07), (-1.397, -0.2212, 2.384e-07), (-1.26, 0.642, 2.384e-07), (-0.642, 1.26, 2.384e-07), (0.2212, 1.397, 2.384e-07)], [], [(0, 1, 11, 10), (2, 12, 11, 1), (3, 13, 12, 2), (4, 14, 13, 3), (4, 5, 15, 14), (6, 16, 15, 5), (7, 6, 16, 17), (8, 7, 17, 18), (9, 8, 18, 19), (0, 9, 19, 10), (10, 11, 20), (12, 11, 20), (13, 12, 20), (14, 13, 20), (14, 15, 20), (16, 15, 20), (17, 16, 20), (18, 17, 20), (19, 18, 20), (10, 19, 20), (1, 0, 21, 22), (1, 22, 23, 2), (2, 23, 24, 3), (3, 24, 25, 4), (5, 4, 25, 26), (5, 26, 27, 6), (6, 7, 28, 27), (7, 8, 29, 28), (8, 9, 30, 29), (9, 0, 21, 30)])
me_circle.polygons.foreach_set('use_smooth', [True] * 30)
_ca = me_circle.color_attributes.new('Col', 'BYTE_COLOR', 'CORNER')
_ca.data.foreach_set('color', [0.01298, 0.01298, 0.01298, 1.0, 0.001518, 0.001518, 0.001518, 1.0, 0.0006071, 0.0006071, 0.0006071, 1.0, 0.005605, 0.005605, 0.005605, 1.0, 0.0, 0.0, 0.0, 1.0, 0.02956, 0.02956, 0.02956, 1.0, 0.0006071, 0.0006071, 0.0006071, 1.0, 0.001518, 0.001518, 0.001518, 1.0, 0.001518, 0.001518, 0.001518, 1.0, 0.04374, 0.04374, 0.04374, 1.0, 0.02956, 0.02956, 0.02956, 1.0, 0.0, 0.0, 0.0, 1.0, 0.0, 0.0, 0.0, 1.0, 0.0, 0.0, 0.0, 1.0, 0.04374, 0.04374, 0.04374, 1.0, 0.001518, 0.001518, 0.001518, 1.0, 0.0, 0.0, 0.0, 1.0, 0.009134, 0.009134, 0.009134, 1.0, 0.004777, 0.004777, 0.004777, 1.0, 0.0, 0.0, 0.0, 1.0, 0.04817, 0.04817, 0.04817, 1.0, 0.08438, 0.08438, 0.08438, 1.0, 0.004777, 0.004777, 0.004777, 1.0, 0.009134, 0.009134, 0.009134, 1.0, 0.03434, 0.03434, 0.03434, 1.0, 0.04817, 0.04817, 0.04817, 1.0, 0.08438, 0.08438, 0.08438, 1.0, 0.3916, 0.3916, 0.3916, 1.0, 0.01161, 0.01161, 0.01161, 1.0, 0.03434, 0.03434, 0.03434, 1.0, 0.3916, 0.3916, 0.3916, 1.0, 0.05951, 0.05951, 0.05951, 1.0, 0.0, 0.0, 0.0, 1.0, 0.01161, 0.01161, 0.01161, 1.0, 0.05951, 0.05951, 0.05951, 1.0, 0.0382, 0.0382, 0.0382, 1.0, 0.01298, 0.01298, 0.01298, 1.0, 0.0, 0.0, 0.0, 1.0, 0.0382, 0.0382, 0.0382, 1.0, 0.005605, 0.005605, 0.005605, 1.0, 0.005605, 0.005605, 0.005605, 1.0, 0.0006071, 0.0006071, 0.0006071, 1.0, 0.07421, 0.07421, 0.07421, 1.0, 0.02956, 0.02956, 0.02956, 1.0, 0.0006071, 0.0006071, 0.0006071, 1.0, 0.07421, 0.07421, 0.07421, 1.0, 0.04374, 0.04374, 0.04374, 1.0, 0.02956, 0.02956, 0.02956, 1.0, 0.07421, 0.07421, 0.07421, 1.0, 0.0, 0.0, 0.0, 1.0, 0.04374, 0.04374, 0.04374, 1.0, 0.07421, 0.07421, 0.07421, 1.0, 0.0, 0.0, 0.0, 1.0, 0.004777, 0.004777, 0.004777, 1.0, 0.07421, 0.07421, 0.07421, 1.0, 0.08438, 0.08438, 0.08438, 1.0, 0.004777, 0.004777, 0.004777, 1.0, 0.07421, 0.07421, 0.07421, 1.0, 0.3916, 0.3916, 0.3916, 1.0, 0.08438, 0.08438, 0.08438, 1.0, 0.07421, 0.07421, 0.07421, 1.0, 0.05951, 0.05951, 0.05951, 1.0, 0.3916, 0.3916, 0.3916, 1.0, 0.07421, 0.07421, 0.07421, 1.0, 0.0382, 0.0382, 0.0382, 1.0, 0.05951, 0.05951, 0.05951, 1.0, 0.07421, 0.07421, 0.07421, 1.0, 0.005605, 0.005605, 0.005605, 1.0, 0.0382, 0.0382, 0.0382, 1.0, 0.07421, 0.07421, 0.07421, 1.0, 0.01298, 0.01298, 0.01298, 1.0, 0.001518, 0.001518, 0.001518, 1.0, 0.0006071, 0.0006071, 0.0006071, 1.0, 0.005605, 0.005605, 0.005605, 1.0, 0.0, 0.0, 0.0, 1.0, 0.02956, 0.02956, 0.02956, 1.0, 0.0006071, 0.0006071, 0.0006071, 1.0, 0.001518, 0.001518, 0.001518, 1.0, 0.001518, 0.001518, 0.001518, 1.0, 0.04374, 0.04374, 0.04374, 1.0, 0.02956, 0.02956, 0.02956, 1.0, 0.0, 0.0, 0.0, 1.0, 0.0, 0.0, 0.0, 1.0, 0.0, 0.0, 0.0, 1.0, 0.04374, 0.04374, 0.04374, 1.0, 0.001518, 0.001518, 0.001518, 1.0, 0.0, 0.0, 0.0, 1.0, 0.009134, 0.009134, 0.009134, 1.0, 0.004777, 0.004777, 0.004777, 1.0, 0.0, 0.0, 0.0, 1.0, 0.04817, 0.04817, 0.04817, 1.0, 0.08438, 0.08438, 0.08438, 1.0, 0.004777, 0.004777, 0.004777, 1.0, 0.009134, 0.009134, 0.009134, 1.0, 0.03434, 0.03434, 0.03434, 1.0, 0.04817, 0.04817, 0.04817, 1.0, 0.08438, 0.08438, 0.08438, 1.0, 0.3916, 0.3916, 0.3916, 1.0, 0.01161, 0.01161, 0.01161, 1.0, 0.03434, 0.03434, 0.03434, 1.0, 0.3916, 0.3916, 0.3916, 1.0, 0.05951, 0.05951, 0.05951, 1.0, 0.0, 0.0, 0.0, 1.0, 0.01161, 0.01161, 0.01161, 1.0, 0.05951, 0.05951, 0.05951, 1.0, 0.0382, 0.0382, 0.0382, 1.0, 0.01298, 0.01298, 0.01298, 1.0, 0.0, 0.0, 0.0, 1.0, 0.0382, 0.0382, 0.0382, 1.0, 0.005605, 0.005605, 0.005605, 1.0])
me_circle.materials.append(mat_trashcan)
me_circle.use_remesh_preserve_volume = False
me_circle.use_remesh_preserve_attributes = False
me_circle.use_mirror_vertex_groups = False
me_circle.update()

# ---- objects
ob_lamp_016 = bpy.data.objects.new('Lamp.016', light_lamp_010)
ob_lamp_015 = bpy.data.objects.new('Lamp.015', light_lamp_009)
ob_lamp_014 = bpy.data.objects.new('Lamp.014', light_lamp_008)
ob_lamp_013 = bpy.data.objects.new('Lamp.013', light_lamp_007)
ob_lamp_012 = bpy.data.objects.new('Lamp.012', light_lamp_006)
ob_lamp_011 = bpy.data.objects.new('Lamp.011', light_lamp_005)
ob_lamp_004 = bpy.data.objects.new('Lamp.004', light_lamp_002)
ob_lamp_003 = bpy.data.objects.new('Lamp.003', light_lamp_001)
ob_lamp_002 = bpy.data.objects.new('Lamp.002', light_lamp)
ob_plane_003 = bpy.data.objects.new('Plane.003', me_plane_001)
ob_camera_001 = bpy.data.objects.new('Camera.001', cam_camera_001)
ob_plane_001 = bpy.data.objects.new('Plane.001', me_flag)
ob_cube_001 = bpy.data.objects.new('Cube.001', me_cube)
ob_plane_002 = bpy.data.objects.new('Plane.002', me_plane_002)
ob_plane_006 = bpy.data.objects.new('Plane.006', me_plane_004)
ob_circle_001 = bpy.data.objects.new('Circle.001', me_circle_001)
ob_circle = bpy.data.objects.new('Circle', me_circle)

# ---- transforms, parenting, visibility, modifiers, constraints
ob_lamp_016.location = (10.89, 7.024, 16.79)
ob_lamp_016.rotation_euler = (0.003527, -0.1343, -1.49)
ob_lamp_016.scale = (0.3944, 0.3944, 0.3944)
ob_lamp_016.lock_rotations_4d = False
ob_lamp_016.empty_display_type = 'ARROWS'
ob_lamp_016.color = (0.0, 0.0, 0.0, 1.0)
ob_lamp_016.lineart.crease_threshold = 0.0
ob_lamp_015.location = (-0.7284, 5.867, 15.65)
ob_lamp_015.rotation_euler = (0.003527, -0.1343, -1.49)
ob_lamp_015.scale = (0.3944, 0.3944, 0.3944)
ob_lamp_015.lock_rotations_4d = False
ob_lamp_015.empty_display_type = 'ARROWS'
ob_lamp_015.color = (0.0, 0.0, 0.0, 1.0)
ob_lamp_015.lineart.crease_threshold = 0.0
ob_lamp_014.location = (8.982, -1.352, 16.86)
ob_lamp_014.rotation_euler = (0.003527, -0.1343, -1.49)
ob_lamp_014.scale = (0.3944, 0.3944, 0.3944)
ob_lamp_014.lock_rotations_4d = False
ob_lamp_014.empty_display_type = 'ARROWS'
ob_lamp_014.color = (0.0, 0.0, 0.0, 1.0)
ob_lamp_014.lineart.crease_threshold = 0.0
ob_lamp_013.location = (-0.9638, -10.32, 16.13)
ob_lamp_013.rotation_euler = (0.003527, -0.1343, -1.49)
ob_lamp_013.scale = (0.3944, 0.3944, 0.3944)
ob_lamp_013.lock_rotations_4d = False
ob_lamp_013.empty_display_type = 'ARROWS'
ob_lamp_013.color = (0.0, 0.0, 0.0, 1.0)
ob_lamp_013.lineart.crease_threshold = 0.0
ob_lamp_012.location = (-6.252, 2.205, 15.21)
ob_lamp_012.rotation_euler = (0.003527, -0.1343, -1.49)
ob_lamp_012.scale = (0.3944, 0.3944, 0.3944)
ob_lamp_012.lock_rotations_4d = False
ob_lamp_012.empty_display_type = 'ARROWS'
ob_lamp_012.color = (0.0, 0.0, 0.0, 1.0)
ob_lamp_012.lineart.crease_threshold = 0.0
ob_lamp_011.location = (2.036, -1.558, 12.07)
ob_lamp_011.rotation_euler = (0.3807, -1.468, 1.262)
ob_lamp_011.scale = (0.3944, 0.3944, 0.3944)
ob_lamp_011.lock_rotations_4d = False
ob_lamp_011.empty_display_type = 'ARROWS'
ob_lamp_011.color = (0.0, 0.0, 0.0, 1.0)
ob_lamp_011.lineart.crease_threshold = 0.0
ob_lamp_004.location = (0.4103, 8.104, 12.76)
ob_lamp_004.rotation_euler = (-1.104, -0.0, 0.0)
ob_lamp_004.scale = (0.3944, 0.3944, 0.3944)
ob_lamp_004.lock_rotations_4d = False
ob_lamp_004.empty_display_type = 'ARROWS'
ob_lamp_004.color = (0.0, 0.0, 0.0, 1.0)
ob_lamp_004.lineart.crease_threshold = 0.0
ob_lamp_003.location = (-3.903, -3.966, 13.34)
ob_lamp_003.scale = (0.3944, 0.3944, 0.3944)
ob_lamp_003.lock_rotations_4d = False
ob_lamp_003.empty_display_type = 'ARROWS'
ob_lamp_003.color = (0.0, 0.0, 0.0, 1.0)
ob_lamp_003.lineart.crease_threshold = 0.0
ob_lamp_002.location = (-3.723, -3.966, 13.34)
ob_lamp_002.rotation_euler = (1.064, -0.0, -0.7363)
ob_lamp_002.scale = (0.3944, 0.3944, 0.3944)
ob_lamp_002.lock_rotations_4d = False
ob_lamp_002.empty_display_type = 'ARROWS'
ob_lamp_002.color = (0.0, 0.0, 0.0, 1.0)
ob_lamp_002.lineart.crease_threshold = 0.0
ob_plane_003.location = (0.63, 0.6275, 8.357)
ob_plane_003.scale = (1.255, 1.552, 0.575)
ob_plane_003.lock_rotations_4d = False
ob_plane_003.empty_display_type = 'ARROWS'
ob_plane_003.color = (0.0, 0.0, 0.0, 1.0)
ob_plane_003.lineart.crease_threshold = 0.0
ob_camera_001.location = (4.665, -37.52, 14.01)
ob_camera_001.rotation_euler = (1.263, 0.02232, 0.02664)
ob_camera_001.scale = (0.3944, 0.3944, 0.3944)
ob_camera_001.lock_rotations_4d = False
ob_camera_001.empty_display_type = 'ARROWS'
ob_camera_001.color = (0.0, 0.0, 0.0, 1.0)
ob_camera_001.lineart.crease_threshold = 0.0
ob_plane_001.location = (13.67, -3.56, 7.672)
ob_plane_001.rotation_euler = (1.571, -0.0, -0.6061)
ob_plane_001.scale = (0.2498, 0.2498, 0.2498)
ob_plane_001.lock_rotations_4d = False
ob_plane_001.empty_display_type = 'ARROWS'
ob_plane_001.color = (0.0, 0.0, 0.0, 1.0)
ob_plane_001.lineart.crease_threshold = 0.0
ob_cube_001.location = (13.04, -2.791, 7.177)
ob_cube_001.rotation_euler = (1.571, 0.0, -2.916)
ob_cube_001.scale = (0.2076, 0.2076, 0.2076)
ob_cube_001.lock_rotations_4d = False
ob_cube_001.empty_display_type = 'ARROWS'
ob_cube_001.color = (0.0, 0.0, 0.0, 1.0)
ob_cube_001.lineart.crease_threshold = 0.0
_m = ob_cube_001.modifiers.new('Subsurf', 'SUBSURF')
_m.uv_smooth = 'PRESERVE_CORNERS'
_m.quality = 2
_m.levels = 2
_m.show_only_control_edges = False
ob_plane_002.location = (12.87, -3.008, 7.121)
ob_plane_002.rotation_euler = (1.571, -0.0, -0.6061)
ob_plane_002.scale = (0.4205, 0.3183, 0.5084)
ob_plane_002.lock_rotations_4d = False
ob_plane_002.empty_display_type = 'ARROWS'
ob_plane_002.color = (0.0, 0.0, 0.0, 1.0)
ob_plane_002.lineart.crease_threshold = 0.0
ob_plane_006.location = (1.095, -4.476, 5.623)
ob_plane_006.rotation_euler = (-0.02469, -0.1481, 1.577)
ob_plane_006.scale = (1.17, 0.9782, 0.4612)
ob_plane_006.lock_rotations_4d = False
ob_plane_006.empty_display_type = 'ARROWS'
ob_plane_006.color = (0.0, 0.0, 0.0, 1.0)
ob_plane_006.lineart.crease_threshold = 0.0
ob_circle_001.location = (5.704, -8.328, -4.063)
ob_circle_001.rotation_euler = (1.571, 0.6713, -2.305)
ob_circle_001.lock_rotations_4d = False
ob_circle_001.empty_display_type = 'ARROWS'
ob_circle_001.color = (0.0, 0.0, 0.0, 1.0)
ob_circle_001.lineart.crease_threshold = 0.0
_m = ob_circle_001.modifiers.new('Subsurf', 'SUBSURF')
_m.uv_smooth = 'PRESERVE_CORNERS'
_m.quality = 2
_m.show_only_control_edges = False
ob_circle.location = (6.503, -7.442, -2.388)
ob_circle.rotation_euler = (-9.802e-08, 1.309, -2.305)
ob_circle.lock_rotations_4d = False
ob_circle.empty_display_type = 'ARROWS'
ob_circle.color = (0.0, 0.0, 0.0, 1.0)
ob_circle.lineart.crease_threshold = 0.0
_m = ob_circle.modifiers.new('Subsurf', 'SUBSURF')
_m.uv_smooth = 'PRESERVE_CORNERS'
_m.quality = 2
_m.show_only_control_edges = False

# ---- collection membership
col_collection_1_003.objects.link(ob_lamp_016)
col_collection_1_003.objects.link(ob_lamp_015)
col_collection_1_003.objects.link(ob_lamp_014)
col_collection_1_003.objects.link(ob_lamp_013)
col_collection_1_003.objects.link(ob_lamp_012)
col_collection_1_003.objects.link(ob_lamp_011)
col_collection_1_003.objects.link(ob_lamp_004)
col_collection_1_003.objects.link(ob_lamp_003)
col_collection_1_003.objects.link(ob_lamp_002)
col_collection_1_003.objects.link(ob_plane_003)
col_collection_1_003.objects.link(ob_camera_001)
col_collection_1_003.objects.link(ob_plane_001)
col_collection_1_003.objects.link(ob_cube_001)
col_collection_1_003.objects.link(ob_plane_002)
col_collection_1_003.objects.link(ob_plane_006)
col_collection_2_001.objects.link(ob_circle_001)
col_collection_2_001.objects.link(ob_circle)

# ---- scene / render settings (as saved in the file)
scene.camera = ob_camera_001
scene.frame_start = 1; scene.frame_end = 250; scene.frame_set(1)
scene.render.engine = 'BLENDER_EEVEE_NEXT'
scene.render.image_settings.file_format = 'JPEG'
scene.render.image_settings.color_mode = 'RGB'
scene.render.image_settings.compression = 90
scene.render.resolution_x = 640
scene.render.resolution_y = 480
scene.render.pixel_aspect_x = 100.0
scene.render.pixel_aspect_y = 100.0
scene.render.fps = 25
scene.render.dither_intensity = 0.0
scene.render.use_compositing = False
scene.render.use_sequencer = False
scene.render.bake_bias = 0.0
scene.render.use_stamp_time = False
scene.render.use_stamp_date = False
scene.render.use_stamp_frame = False
scene.render.use_stamp_camera = False
scene.render.use_stamp_scene = False
scene.render.use_stamp_filename = False
scene.render.use_stamp_render_time = False
scene.render.stamp_font_size = 0
scene.cycles.use_denoising = False
scene.cycles.samples = 10
scene.cycles.sampling_pattern = 'TABULATED_SOBOL'
scene.cycles.light_sampling_threshold = 0.0
scene.cycles.use_adaptive_sampling = False
scene.cycles.use_light_tree = False
scene.cycles.blur_glossy = 0.0
scene.cycles.volume_bounces = 1
scene.cycles.pixel_filter_type = 'GAUSSIAN'
scene.cycles.sample_clamp_indirect = 0.0
scene.view_settings.view_transform = 'Raw'
bpy.context.view_layer.update()
